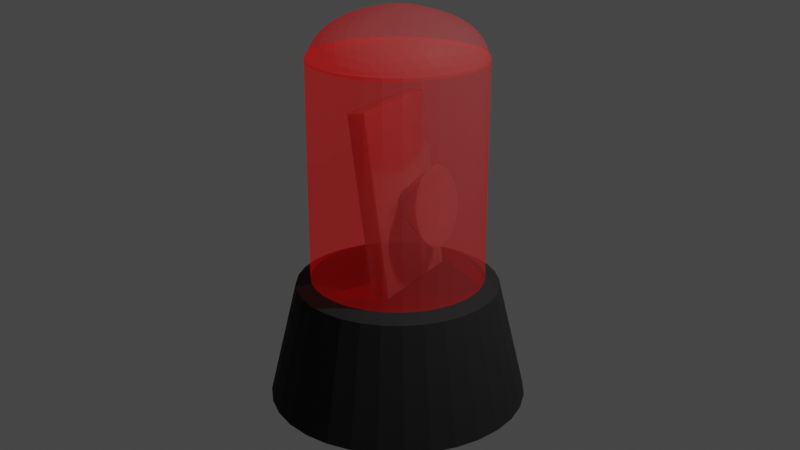 # Source: W_Light.blend  (saved by Blender 2.92.15; exported with 4.5.12 LTS)
import bpy
from mathutils import Matrix  # noqa: F401  (used for matrix-valued properties, if any)

bpy.ops.wm.read_factory_settings(use_empty=True)
scene = bpy.context.scene
scene.name = 'Scene'

# ---- collections
col_collection = bpy.data.collections.new('Collection'); scene.collection.children.link(col_collection)

# ---- materials (node trees are filled in below, after node groups)
mat_material_004 = bpy.data.materials.new('Material.004')
mat_material_001 = bpy.data.materials.new('Material.001')
mat_material_001.surface_render_method = 'BLENDED'
mat_material_001.blend_method = 'BLEND'
mat_material_003 = bpy.data.materials.new('Material.003')
mat_material_003.surface_render_method = 'BLENDED'
mat_material_003.blend_method = 'BLEND'
mat_material_006 = bpy.data.materials.new('Material.006')

# ---- material node trees
mat_material_004.use_nodes = True; mat_material_004.node_tree.nodes.clear()
_N = mat_material_004.node_tree.nodes; _L = mat_material_004.node_tree.links
n0 = _N.new('ShaderNodeBsdfPrincipled'); n0.name = 'Principled BSDF'; n0.location = (10, 300)
n0.distribution = 'GGX'
n0.subsurface_method = 'BURLEY'
n0.inputs[0].default_value = (0.009018, 0.009018, 0.009018, 1.0)
n0.inputs[2].default_value = 0.9044
n0.inputs[3].default_value = 1.45
n0.inputs[13].default_value = 0.7059
n0.inputs[14].default_value = (0.4608, 0.4608, 0.4608, 1.0)
n0.inputs[27].default_value = (0.0, 0.0, 0.0, 1.0)
n0.inputs[28].default_value = 1.0
n1 = _N.new('ShaderNodeOutputMaterial'); n1.name = 'Material Output'; n1.location = (300, 300)
_L.new(n0.outputs[0], n1.inputs[0])
n1.is_active_output = True
mat_material_001.use_nodes = True; mat_material_001.node_tree.nodes.clear()
_N = mat_material_001.node_tree.nodes; _L = mat_material_001.node_tree.links
n0 = _N.new('ShaderNodeBsdfPrincipled'); n0.name = 'Principled BSDF'; n0.location = (10, 300)
n0.distribution = 'GGX'
n0.subsurface_method = 'BURLEY'
n0.inputs[3].default_value = 1.45
n0.inputs[4].default_value = 0.05909
n0.inputs[27].default_value = (0.637, 0.001101, 0.0, 1.0)
n0.inputs[28].default_value = 3.4
n1 = _N.new('ShaderNodeOutputMaterial'); n1.name = 'Material Output'; n1.location = (550, 300)
n2 = _N.new('ShaderNodeMixShader'); n2.name = 'Mix Shader'; n2.location = (330, 248)
n3 = _N.new('ShaderNodeBsdfTransparent'); n3.name = 'Transparent BSDF'; n3.location = (361, 38)
n3.inputs[0].default_value = (1.0, 0.0, 0.0, 1.0)
_L.new(n0.outputs[0], n2.inputs[1])
_L.new(n2.outputs[0], n1.inputs[0])
_L.new(n3.outputs[0], n2.inputs[2])
n1.is_active_output = True
mat_material_003.use_nodes = True; mat_material_003.node_tree.nodes.clear()
_N = mat_material_003.node_tree.nodes; _L = mat_material_003.node_tree.links
n0 = _N.new('ShaderNodeBsdfPrincipled'); n0.name = 'Principled BSDF'; n0.location = (10, 300)
n0.distribution = 'GGX'
n0.subsurface_method = 'BURLEY'
n0.inputs[3].default_value = 1.45
n0.inputs[4].default_value = 0.059
n0.inputs[27].default_value = (0.6367, 0.0011, 0.0, 1.0)
n0.inputs[28].default_value = 3.4
n1 = _N.new('ShaderNodeOutputMaterial'); n1.name = 'Material Output'; n1.location = (550, 300)
n2 = _N.new('ShaderNodeMixShader'); n2.name = 'Mix Shader'; n2.location = (330, 250)
n3 = _N.new('ShaderNodeBsdfTransparent'); n3.name = 'Transparent BSDF'; n3.location = (437, -36)
n3.inputs[0].default_value = (1.0, 0.0, 0.0, 1.0)
_L.new(n0.outputs[0], n2.inputs[1])
_L.new(n2.outputs[0], n1.inputs[0])
_L.new(n3.outputs[0], n2.inputs[2])
n1.is_active_output = True
mat_material_006.use_nodes = True; mat_material_006.node_tree.nodes.clear()
_N = mat_material_006.node_tree.nodes; _L = mat_material_006.node_tree.links
n0 = _N.new('ShaderNodeBsdfPrincipled'); n0.name = 'Principled BSDF'; n0.location = (10, 300)
n0.distribution = 'GGX'
n0.subsurface_method = 'BURLEY'
n0.inputs[0].default_value = (0.2363, 0.1377, 0.1331, 1.0)
n0.inputs[2].default_value = 0.0
n0.inputs[3].default_value = 1.45
n0.inputs[4].default_value = 0.5588
n0.inputs[8].default_value = 1.0
n0.inputs[10].default_value = 0.1912
n0.inputs[13].default_value = 1.0
n0.inputs[14].default_value = (0.2363, 0.1377, 0.1331, 1.0)
n0.inputs[27].default_value = (0.0, 0.0, 0.0, 1.0)
n0.inputs[28].default_value = 1.0
n1 = _N.new('ShaderNodeOutputMaterial'); n1.name = 'Material Output'; n1.location = (300, 300)
_L.new(n0.outputs[0], n1.inputs[0])
n1.is_active_output = True

# ---- world
world_world = bpy.data.worlds.new('World'); scene.world = world_world
world_world.use_nodes = True; world_world.node_tree.nodes.clear()
_N = world_world.node_tree.nodes; _L = world_world.node_tree.links
n0 = _N.new('ShaderNodeOutputWorld'); n0.name = 'World Output'; n0.location = (300, 300)
n1 = _N.new('ShaderNodeBackground'); n1.name = 'Background'; n1.location = (10, 300)
n1.inputs[0].default_value = (0.05088, 0.05088, 0.05088, 1.0)
_L.new(n1.outputs[0], n0.inputs[0])
n0.is_active_output = True
world_world.color = (0.05088, 0.05088, 0.05088)
world_world.use_sun_shadow = False
world_world.sun_shadow_jitter_overblur = 0.0

# ---- cameras
cam_camera = bpy.data.cameras.new('Camera')
cam_camera.clip_end = 100.0
cam_camera.ortho_scale = 7.314

# ---- lights
light_light = bpy.data.lights.new('Light', 'POINT')
light_light.transmission_factor = 0.0
light_light.energy = 1000.0
light_light.shadow_soft_size = 0.1
light_light.shadow_maximum_resolution = 0.006
light_light.use_absolute_resolution = True

# ---- meshes
me_cylinder = bpy.data.meshes.new('Cylinder')
me_cylinder.from_pydata([(0.0, 1.0, -1.0), (3.587e-08, 0.76, 1.0), (0.1951, 0.9808, -1.0), (0.1483, 0.7454, 1.0), (0.3827, 0.9239, -1.0), (0.2908, 0.7022, 1.0), (0.5556, 0.8315, -1.0), (0.4222, 0.6319, 1.0), (0.7071, 0.7071, -1.0), (0.5374, 0.5374, 1.0), (0.8315, 0.5556, -1.0), (0.6319, 0.4222, 1.0), (0.9239, 0.3827, -1.0), (0.7022, 0.2908, 1.0), (0.9808, 0.1951, -1.0), (0.7454, 0.1483, 1.0), (1.0, 7.55e-08, -1.0), (0.76, 1.432e-07, 1.0), (0.9808, -0.1951, -1.0), (0.7454, -0.1483, 1.0), (0.9239, -0.3827, -1.0), (0.7022, -0.2908, 1.0), (0.8315, -0.5556, -1.0), (0.6319, -0.4222, 1.0), (0.7071, -0.7071, -1.0), (0.5374, -0.5374, 1.0), (0.5556, -0.8315, -1.0), (0.4222, -0.6319, 1.0), (0.3827, -0.9239, -1.0), (0.2908, -0.7022, 1.0), (0.1951, -0.9808, -1.0), (0.1483, -0.7454, 1.0), (-3.258e-07, -1.0, -1.0), (-2.118e-07, -0.76, 1.0), (-0.1951, -0.9808, -1.0), (-0.1483, -0.7454, 1.0), (-0.3827, -0.9239, -1.0), (-0.2908, -0.7022, 1.0), (-0.5556, -0.8315, -1.0), (-0.4222, -0.6319, 1.0), (-0.7071, -0.7071, -1.0), (-0.5374, -0.5374, 1.0), (-0.8315, -0.5556, -1.0), (-0.6319, -0.4222, 1.0), (-0.9239, -0.3827, -1.0), (-0.7022, -0.2908, 1.0), (-0.9808, -0.1951, -1.0), (-0.7454, -0.1483, 1.0), (-1.0, 9.656e-07, -1.0), (-0.76, 8.197e-07, 1.0), (-0.9808, 0.1951, -1.0), (-0.7454, 0.1483, 1.0), (-0.9239, 0.3827, -1.0), (-0.7022, 0.2908, 1.0), (-0.8315, 0.5556, -1.0), (-0.6319, 0.4222, 1.0), (-0.7071, 0.7071, -1.0), (-0.5374, 0.5374, 1.0), (-0.5556, 0.8315, -1.0), (-0.4222, 0.6319, 1.0), (-0.3827, 0.9239, -1.0), (-0.2908, 0.7022, 1.0), (-0.1951, 0.9808, -1.0), (-0.1483, 0.7454, 1.0)], [], [(0, 1, 3, 2), (2, 3, 5, 4), (4, 5, 7, 6), (6, 7, 9, 8), (8, 9, 11, 10), (10, 11, 13, 12), (12, 13, 15, 14), (14, 15, 17, 16), (16, 17, 19, 18), (18, 19, 21, 20), (20, 21, 23, 22), (22, 23, 25, 24), (24, 25, 27, 26), (26, 27, 29, 28), (28, 29, 31, 30), (30, 31, 33, 32), (32, 33, 35, 34), (34, 35, 37, 36), (36, 37, 39, 38), (38, 39, 41, 40), (40, 41, 43, 42), (42, 43, 45, 44), (44, 45, 47, 46), (46, 47, 49, 48), (48, 49, 51, 50), (50, 51, 53, 52), (52, 53, 55, 54), (54, 55, 57, 56), (56, 57, 59, 58), (58, 59, 61, 60), (3, 1, 63, 61, 59, 57, 55, 53, 51, 49, 47, 45, 43, 41, 39, 37, 35, 33, 31, 29, 27, 25, 23, 21, 19, 17, 15, 13, 11, 9, 7, 5), (60, 61, 63, 62), (62, 63, 1, 0), (0, 2, 4, 6, 8, 10, 12, 14, 16, 18, 20, 22, 24, 26, 28, 30, 32, 34, 36, 38, 40, 42, 44, 46, 48, 50, 52, 54, 56, 58, 60, 62)])
_uv = me_cylinder.uv_layers.new(name='UVMap')
_uv.uv.foreach_set('vector', [1.0, 0.5, 1.0, 1.0, 0.9688, 1.0, 0.9688, 0.5, 0.9688, 0.5, 0.9688, 1.0, 0.9375, 1.0, 0.9375, 0.5, 0.9375, 0.5, 0.9375, 1.0, 0.9062, 1.0, 0.9062, 0.5, 0.9062, 0.5, 0.9062, 1.0, 0.875, 1.0, 0.875, 0.5, 0.875, 0.5, 0.875, 1.0, 0.8438, 1.0, 0.8438, 0.5, 0.8438, 0.5, 0.8438, 1.0, 0.8125, 1.0, 0.8125, 0.5, 0.8125, 0.5, 0.8125, 1.0, 0.7812, 1.0, 0.7812, 0.5, 0.7812, 0.5, 0.7812, 1.0, 0.75, 1.0, 0.75, 0.5, 0.75, 0.5, 0.75, 1.0, 0.7188, 1.0, 0.7188, 0.5, 0.7188, 0.5, 0.7188, 1.0, 0.6875, 1.0, 0.6875, 0.5, 0.6875, 0.5, 0.6875, 1.0, 0.6562, 1.0, 0.6562, 0.5, 0.6562, 0.5, 0.6562, 1.0, 0.625, 1.0, 0.625, 0.5, 0.625, 0.5, 0.625, 1.0, 0.5938, 1.0, 0.5938, 0.5, 0.5938, 0.5, 0.5938, 1.0, 0.5625, 1.0, 0.5625, 0.5, 0.5625, 0.5, 0.5625, 1.0, 0.5312, 1.0, 0.5312, 0.5, 0.5312, 0.5, 0.5312, 1.0, 0.5, 1.0, 0.5, 0.5, 0.5, 0.5, 0.5, 1.0, 0.4688, 1.0, 0.4688, 0.5, 0.4688, 0.5, 0.4688, 1.0, 0.4375, 1.0, 0.4375, 0.5, 0.4375, 0.5, 0.4375, 1.0, 0.4062, 1.0, 0.4062, 0.5, 0.4062, 0.5, 0.4062, 1.0, 0.375, 1.0, 0.375, 0.5, 0.375, 0.5, 0.375, 1.0, 0.3438, 1.0, 0.3438, 0.5, 0.3438, 0.5, 0.3438, 1.0, 0.3125, 1.0, 0.3125, 0.5, 0.3125, 0.5, 0.3125, 1.0, 0.2812, 1.0, 0.2812, 0.5, 0.2812, 0.5, 0.2812, 1.0, 0.25, 1.0, 0.25, 0.5, 0.25, 0.5, 0.25, 1.0, 0.2188, 1.0, 0.2188, 0.5, 0.2188, 0.5, 0.2188, 1.0, 0.1875, 1.0, 0.1875, 0.5, 0.1875, 0.5, 0.1875, 1.0, 0.1562, 1.0, 0.1562, 0.5, 0.1562, 0.5, 0.1562, 1.0, 0.125, 1.0, 0.125, 0.5, 0.125, 0.5, 0.125, 1.0, 0.09375, 1.0, 0.09375, 0.5, 0.09375, 0.5, 0.09375, 1.0, 0.0625, 1.0, 0.0625, 0.5, 0.2968, 0.4854, 0.25, 0.49, 0.2032, 0.4854, 0.1582, 0.4717, 0.1167, 0.4496, 0.08029, 0.4197, 0.05045, 0.3833, 0.02827, 0.3418, 0.01461, 0.2968, 0.01, 0.25, 0.01461, 0.2032, 0.02827, 0.1582, 0.05045, 0.1167, 0.08029, 0.08029, 0.1167, 0.05045, 0.1582, 0.02827, 0.2032, 0.01461, 0.25, 0.01, 0.2968, 0.01461, 0.3418, 0.02827, 0.3833, 0.05045, 0.4197, 0.08029, 0.4496, 0.1167, 0.4717, 0.1582, 0.4854, 0.2032, 0.49, 0.25, 0.4854, 0.2968, 0.4717, 0.3418, 0.4496, 0.3833, 0.4197, 0.4197, 0.3833, 0.4496, 0.3418, 0.4717, 0.0625, 0.5, 0.0625, 1.0, 0.03125, 1.0, 0.03125, 0.5, 0.03125, 0.5, 0.03125, 1.0, 0.0, 1.0, 0.0, 0.5, 0.75, 0.49, 0.7968, 0.4854, 0.8418, 0.4717, 0.8833, 0.4496, 0.9197, 0.4197, 0.9496, 0.3833, 0.9717, 0.3418, 0.9854, 0.2968, 0.99, 0.25, 0.9854, 0.2032, 0.9717, 0.1582, 0.9496, 0.1167, 0.9197, 0.08029, 0.8833, 0.05045, 0.8418, 0.02827, 0.7968, 0.01461, 0.75, 0.01, 0.7032, 0.01461, 0.6582, 0.02827, 0.6167, 0.05045, 0.5803, 0.08029, 0.5504, 0.1167, 0.5283, 0.1582, 0.5146, 0.2032, 0.51, 0.25, 0.5146, 0.2968, 0.5283, 0.3418, 0.5504, 0.3833, 0.5803, 0.4197, 0.6167, 0.4496, 0.6582, 0.4717, 0.7032, 0.4854])
me_cylinder.materials.append(mat_material_004)
me_cylinder.use_remesh_fix_poles = True
me_cylinder.use_remesh_preserve_attributes = False
me_cylinder.use_mirror_vertex_groups = False
me_cylinder.update()
me_cylinder_001 = bpy.data.meshes.new('Cylinder.001')
me_cylinder_001.from_pydata([(0.0, 1.0, -1.0), (0.0, 1.0, 1.0), (0.1951, 0.9808, -1.0), (0.1951, 0.9808, 1.0), (0.3827, 0.9239, -1.0), (0.3827, 0.9239, 1.0), (0.5556, 0.8315, -1.0), (0.5556, 0.8315, 1.0), (0.7071, 0.7071, -1.0), (0.7071, 0.7071, 1.0), (0.8315, 0.5556, -1.0), (0.8315, 0.5556, 1.0), (0.9239, 0.3827, -1.0), (0.9239, 0.3827, 1.0), (0.9808, 0.1951, -1.0), (0.9808, 0.1951, 1.0), (1.0, 7.55e-08, -1.0), (1.0, 7.55e-08, 1.0), (0.9808, -0.1951, -1.0), (0.9808, -0.1951, 1.0), (0.9239, -0.3827, -1.0), (0.9239, -0.3827, 1.0), (0.8315, -0.5556, -1.0), (0.8315, -0.5556, 1.0), (0.7071, -0.7071, -1.0), (0.7071, -0.7071, 1.0), (0.5556, -0.8315, -1.0), (0.5556, -0.8315, 1.0), (0.3827, -0.9239, -1.0), (0.3827, -0.9239, 1.0), (0.1951, -0.9808, -1.0), (0.1951, -0.9808, 1.0), (-3.258e-07, -1.0, -1.0), (-3.258e-07, -1.0, 1.0), (-0.1951, -0.9808, -1.0), (-0.1951, -0.9808, 1.0), (-0.3827, -0.9239, -1.0), (-0.3827, -0.9239, 1.0), (-0.5556, -0.8315, -1.0), (-0.5556, -0.8315, 1.0), (-0.7071, -0.7071, -1.0), (-0.7071, -0.7071, 1.0), (-0.8315, -0.5556, -1.0), (-0.8315, -0.5556, 1.0), (-0.9239, -0.3827, -1.0), (-0.9239, -0.3827, 1.0), (-0.9808, -0.1951, -1.0), (-0.9808, -0.1951, 1.0), (-1.0, 9.656e-07, -1.0), (-1.0, 9.656e-07, 1.0), (-0.9808, 0.1951, -1.0), (-0.9808, 0.1951, 1.0), (-0.9239, 0.3827, -1.0), (-0.9239, 0.3827, 1.0), (-0.8315, 0.5556, -1.0), (-0.8315, 0.5556, 1.0), (-0.7071, 0.7071, -1.0), (-0.7071, 0.7071, 1.0), (-0.5556, 0.8315, -1.0), (-0.5556, 0.8315, 1.0), (-0.3827, 0.9239, -1.0), (-0.3827, 0.9239, 1.0), (-0.1951, 0.9808, -1.0), (-0.1951, 0.9808, 1.0)], [], [(0, 1, 3, 2), (2, 3, 5, 4), (4, 5, 7, 6), (6, 7, 9, 8), (8, 9, 11, 10), (10, 11, 13, 12), (12, 13, 15, 14), (14, 15, 17, 16), (16, 17, 19, 18), (18, 19, 21, 20), (20, 21, 23, 22), (22, 23, 25, 24), (24, 25, 27, 26), (26, 27, 29, 28), (28, 29, 31, 30), (30, 31, 33, 32), (32, 33, 35, 34), (34, 35, 37, 36), (36, 37, 39, 38), (38, 39, 41, 40), (40, 41, 43, 42), (42, 43, 45, 44), (44, 45, 47, 46), (46, 47, 49, 48), (48, 49, 51, 50), (50, 51, 53, 52), (52, 53, 55, 54), (54, 55, 57, 56), (56, 57, 59, 58), (58, 59, 61, 60), (3, 1, 63, 61, 59, 57, 55, 53, 51, 49, 47, 45, 43, 41, 39, 37, 35, 33, 31, 29, 27, 25, 23, 21, 19, 17, 15, 13, 11, 9, 7, 5), (60, 61, 63, 62), (62, 63, 1, 0), (0, 2, 4, 6, 8, 10, 12, 14, 16, 18, 20, 22, 24, 26, 28, 30, 32, 34, 36, 38, 40, 42, 44, 46, 48, 50, 52, 54, 56, 58, 60, 62)])
_uv = me_cylinder_001.uv_layers.new(name='UVMap')
_uv.uv.foreach_set('vector', [1.0, 0.5, 1.0, 1.0, 0.9688, 1.0, 0.9688, 0.5, 0.9688, 0.5, 0.9688, 1.0, 0.9375, 1.0, 0.9375, 0.5, 0.9375, 0.5, 0.9375, 1.0, 0.9062, 1.0, 0.9062, 0.5, 0.9062, 0.5, 0.9062, 1.0, 0.875, 1.0, 0.875, 0.5, 0.875, 0.5, 0.875, 1.0, 0.8438, 1.0, 0.8438, 0.5, 0.8438, 0.5, 0.8438, 1.0, 0.8125, 1.0, 0.8125, 0.5, 0.8125, 0.5, 0.8125, 1.0, 0.7812, 1.0, 0.7812, 0.5, 0.7812, 0.5, 0.7812, 1.0, 0.75, 1.0, 0.75, 0.5, 0.75, 0.5, 0.75, 1.0, 0.7188, 1.0, 0.7188, 0.5, 0.7188, 0.5, 0.7188, 1.0, 0.6875, 1.0, 0.6875, 0.5, 0.6875, 0.5, 0.6875, 1.0, 0.6562, 1.0, 0.6562, 0.5, 0.6562, 0.5, 0.6562, 1.0, 0.625, 1.0, 0.625, 0.5, 0.625, 0.5, 0.625, 1.0, 0.5938, 1.0, 0.5938, 0.5, 0.5938, 0.5, 0.5938, 1.0, 0.5625, 1.0, 0.5625, 0.5, 0.5625, 0.5, 0.5625, 1.0, 0.5312, 1.0, 0.5312, 0.5, 0.5312, 0.5, 0.5312, 1.0, 0.5, 1.0, 0.5, 0.5, 0.5, 0.5, 0.5, 1.0, 0.4688, 1.0, 0.4688, 0.5, 0.4688, 0.5, 0.4688, 1.0, 0.4375, 1.0, 0.4375, 0.5, 0.4375, 0.5, 0.4375, 1.0, 0.4062, 1.0, 0.4062, 0.5, 0.4062, 0.5, 0.4062, 1.0, 0.375, 1.0, 0.375, 0.5, 0.375, 0.5, 0.375, 1.0, 0.3438, 1.0, 0.3438, 0.5, 0.3438, 0.5, 0.3438, 1.0, 0.3125, 1.0, 0.3125, 0.5, 0.3125, 0.5, 0.3125, 1.0, 0.2812, 1.0, 0.2812, 0.5, 0.2812, 0.5, 0.2812, 1.0, 0.25, 1.0, 0.25, 0.5, 0.25, 0.5, 0.25, 1.0, 0.2188, 1.0, 0.2188, 0.5, 0.2188, 0.5, 0.2188, 1.0, 0.1875, 1.0, 0.1875, 0.5, 0.1875, 0.5, 0.1875, 1.0, 0.1562, 1.0, 0.1562, 0.5, 0.1562, 0.5, 0.1562, 1.0, 0.125, 1.0, 0.125, 0.5, 0.125, 0.5, 0.125, 1.0, 0.09375, 1.0, 0.09375, 0.5, 0.09375, 0.5, 0.09375, 1.0, 0.0625, 1.0, 0.0625, 0.5, 0.2968, 0.4854, 0.25, 0.49, 0.2032, 0.4854, 0.1582, 0.4717, 0.1167, 0.4496, 0.08029, 0.4197, 0.05045, 0.3833, 0.02827, 0.3418, 0.01461, 0.2968, 0.01, 0.25, 0.01461, 0.2032, 0.02827, 0.1582, 0.05045, 0.1167, 0.08029, 0.08029, 0.1167, 0.05045, 0.1582, 0.02827, 0.2032, 0.01461, 0.25, 0.01, 0.2968, 0.01461, 0.3418, 0.02827, 0.3833, 0.05045, 0.4197, 0.08029, 0.4496, 0.1167, 0.4717, 0.1582, 0.4854, 0.2032, 0.49, 0.25, 0.4854, 0.2968, 0.4717, 0.3418, 0.4496, 0.3833, 0.4197, 0.4197, 0.3833, 0.4496, 0.3418, 0.4717, 0.0625, 0.5, 0.0625, 1.0, 0.03125, 1.0, 0.03125, 0.5, 0.03125, 0.5, 0.03125, 1.0, 0.0, 1.0, 0.0, 0.5, 0.75, 0.49, 0.7968, 0.4854, 0.8418, 0.4717, 0.8833, 0.4496, 0.9197, 0.4197, 0.9496, 0.3833, 0.9717, 0.3418, 0.9854, 0.2968, 0.99, 0.25, 0.9854, 0.2032, 0.9717, 0.1582, 0.9496, 0.1167, 0.9197, 0.08029, 0.8833, 0.05045, 0.8418, 0.02827, 0.7968, 0.01461, 0.75, 0.01, 0.7032, 0.01461, 0.6582, 0.02827, 0.6167, 0.05045, 0.5803, 0.08029, 0.5504, 0.1167, 0.5283, 0.1582, 0.5146, 0.2032, 0.51, 0.25, 0.5146, 0.2968, 0.5283, 0.3418, 0.5504, 0.3833, 0.5803, 0.4197, 0.6167, 0.4496, 0.6582, 0.4717, 0.7032, 0.4854])
me_cylinder_001.materials.append(mat_material_001)
me_cylinder_001.use_remesh_fix_poles = True
me_cylinder_001.use_remesh_preserve_attributes = False
me_cylinder_001.use_mirror_vertex_groups = False
me_cylinder_001.update()
me_icosphere = bpy.data.meshes.new('Icosphere')
me_icosphere.from_pydata([(0.2823, -0.8506, 0.3044), (-0.7177, -0.5257, 0.3044), (-0.7177, 0.5257, 0.3044), (0.2823, 0.8506, 0.3044), (0.8993, 1.566e-08, 0.3307), (0.01381, 4.454e-08, 0.6685), (0.9351, -0.07009, 0.2649), (0.9594, -0.1476, 0.1834), (0.9665, -0.229, 0.08621), (0.9665, 0.229, 0.08621), (0.9594, 0.1476, 0.1834), (0.9351, 0.07009, 0.2649), (0.2259, -0.9073, 0.2434), (0.1587, -0.9554, 0.1671), (0.08256, -0.9883, 0.07509), (0.5182, -0.8467, 0.07509), (0.4395, -0.8642, 0.1671), (0.3592, -0.864, 0.2434), (-0.7898, -0.4906, 0.2434), (-0.8572, -0.4429, 0.1671), (-0.9128, -0.3817, 0.07509), (-0.6436, -0.7523, 0.07509), (-0.6837, -0.6817, 0.1671), (-0.7074, -0.604, 0.2434), (-0.7074, 0.604, 0.2434), (-0.6837, 0.6817, 0.1671), (-0.6436, 0.7523, 0.07509), (-0.9128, 0.3817, 0.07509), (-0.8572, 0.4429, 0.1671), (-0.7898, 0.4906, 0.2434), (0.3592, 0.864, 0.2434), (0.4395, 0.8642, 0.1671), (0.5182, 0.8467, 0.07509), (0.08256, 0.9883, 0.07509), (0.1587, 0.9554, 0.1671), (0.2259, 0.9073, 0.2434), (0.877, -0.1134, 0.3465), (0.837, -0.2389, 0.3591), (0.7762, -0.3706, 0.3673), (0.6947, -0.5, 0.3701), (0.597, -0.6177, 0.361), (0.4906, -0.7166, 0.3443), (0.3835, -0.7939, 0.3249), (0.1678, -0.864, 0.3249), (0.03622, -0.8642, 0.3443), (-0.108, -0.8467, 0.361), (-0.2564, -0.809, 0.3701), (-0.3984, -0.7523, 0.361), (-0.5254, -0.6817, 0.3443), (-0.6321, -0.604, 0.3249), (-0.7654, -0.4205, 0.3249), (-0.8061, -0.2952, 0.3443), (-0.8341, -0.1527, 0.361), (-0.8442, 3.843e-08, 0.3701), (-0.8341, 0.1527, 0.361), (-0.8061, 0.2952, 0.3443), (-0.7654, 0.4205, 0.3249), (-0.6321, 0.604, 0.3249), (-0.5254, 0.6817, 0.3443), (-0.3984, 0.7523, 0.361), (-0.2564, 0.809, 0.3701), (-0.108, 0.8467, 0.361), (0.03622, 0.8642, 0.3443), (0.1678, 0.864, 0.3249), (0.3835, 0.7939, 0.3249), (0.4906, 0.7166, 0.3443), (0.597, 0.6177, 0.361), (0.6947, 0.5, 0.3701), (0.7762, 0.3706, 0.3673), (0.837, 0.2389, 0.3591), (0.877, 0.1134, 0.3465), (0.05066, -0.1134, 0.6614), (0.09142, -0.2389, 0.6365), (0.1339, -0.3706, 0.5982), (0.1749, -0.5, 0.5527), (0.2116, -0.6177, 0.499), (0.242, -0.7166, 0.4378), (0.2654, -0.7939, 0.3718), (0.841, 2.027e-08, 0.3998), (0.7614, 2.567e-08, 0.4665), (0.6592, 3.144e-08, 0.5264), (0.5372, 3.685e-08, 0.5764), (0.4024, 4.104e-08, 0.6155), (0.2647, 4.355e-08, 0.6438), (0.1331, 4.454e-08, 0.6614), (-0.08266, -0.07009, 0.6614), (-0.1894, -0.1476, 0.6365), (-0.3018, -0.229, 0.5982), (-0.4129, -0.309, 0.5527), (-0.5145, -0.3817, 0.499), (-0.6004, -0.4429, 0.4378), (-0.6678, -0.4906, 0.3718), (-0.08266, 0.07009, 0.6614), (-0.1894, 0.1476, 0.6365), (-0.3018, 0.229, 0.5982), (-0.4129, 0.309, 0.5527), (-0.5145, 0.3817, 0.499), (-0.6004, 0.4429, 0.4378), (-0.6678, 0.4906, 0.3718), (0.05066, 0.1134, 0.6614), (0.09142, 0.2389, 0.6365), (0.1339, 0.3706, 0.5982), (0.1749, 0.5, 0.5527), (0.2116, 0.6177, 0.499), (0.242, 0.7166, 0.4378), (0.2654, 0.7939, 0.3718), (0.18, 0.1207, 0.6472), (0.3206, 0.1265, 0.6203), (0.2287, 0.253, 0.6198), (0.4638, 0.1297, 0.5854), (0.3746, 0.2629, 0.5882), (0.2756, 0.3892, 0.5761), (0.5986, 0.1297, 0.5398), (0.5181, 0.2664, 0.5463), (0.4214, 0.3996, 0.545), (0.3165, 0.5189, 0.5238), (0.7152, 0.1265, 0.4828), (0.6478, 0.2629, 0.493), (0.5599, 0.3996, 0.4964), (0.4572, 0.5257, 0.4848), (0.3483, 0.6326, 0.4628), (0.8081, 0.1208, 0.4169), (0.7551, 0.253, 0.4293), (0.6802, 0.3892, 0.4358), (0.586, 0.5189, 0.4342), (0.4798, 0.6326, 0.4167), (0.3703, 0.7245, 0.3953), (-0.04967, 0.1954, 0.6472), (-0.01193, 0.3312, 0.6198), (-0.1607, 0.2829, 0.6198), (0.02888, 0.4694, 0.5761), (-0.1254, 0.4253, 0.5882), (-0.2761, 0.3703, 0.5761), (0.0697, 0.5991, 0.5238), (-0.08532, 0.5642, 0.545), (-0.2419, 0.5134, 0.545), (-0.3878, 0.4504, 0.5238), (0.1077, 0.7108, 0.4628), (-0.04284, 0.6882, 0.4848), (-0.2002, 0.6466, 0.4964), (-0.3519, 0.5878, 0.4848), (-0.4873, 0.5175, 0.4628), (0.1406, 0.7991, 0.3953), (-0.001473, 0.789, 0.4167), (-0.1543, 0.7595, 0.4342), (-0.3068, 0.7099, 0.4342), (-0.4477, 0.644, 0.4167), (-0.5691, 0.5685, 0.3953), (-0.1916, 4.454e-08, 0.6472), (-0.3094, 0.07819, 0.6198), (-0.3094, -0.07819, 0.6198), (-0.4286, 0.1604, 0.5761), (-0.4344, 2.548e-08, 0.5882), (-0.4286, -0.1604, 0.5761), (-0.5403, 0.2405, 0.5238), (-0.5551, 0.08232, 0.545), (-0.5551, -0.08232, 0.545), (-0.5403, -0.2405, 0.5238), (-0.636, 0.3128, 0.4628), (-0.6609, 0.1625, 0.4848), (-0.67, 1.522e-08, 0.4964), (-0.6609, -0.1625, 0.4848), (-0.636, -0.3128, 0.4628), (-0.7111, 0.3731, 0.3953), (-0.7451, 0.2346, 0.4167), (-0.7643, 0.08018, 0.4341), (-0.7643, -0.08018, 0.4341), (-0.7451, -0.2346, 0.4167), (-0.7111, -0.3731, 0.3953), (-0.04967, -0.1954, 0.6472), (-0.1607, -0.2829, 0.6198), (-0.01193, -0.3312, 0.6198), (-0.2761, -0.3703, 0.5761), (-0.1254, -0.4253, 0.5882), (0.02888, -0.4694, 0.5761), (-0.3878, -0.4504, 0.5238), (-0.2419, -0.5134, 0.545), (-0.08532, -0.5642, 0.545), (0.0697, -0.5991, 0.5238), (-0.4873, -0.5175, 0.4628), (-0.3519, -0.5878, 0.4848), (-0.2002, -0.6466, 0.4964), (-0.04284, -0.6882, 0.4848), (0.1077, -0.7108, 0.4628), (-0.5691, -0.5685, 0.3953), (-0.4477, -0.644, 0.4167), (-0.3068, -0.7099, 0.4342), (-0.1543, -0.7595, 0.4342), (-0.001473, -0.789, 0.4167), (0.1406, -0.7991, 0.3953), (0.18, -0.1207, 0.6472), (0.2287, -0.253, 0.6198), (0.3206, -0.1265, 0.6203), (0.2756, -0.3892, 0.5761), (0.3746, -0.2629, 0.5882), (0.4638, -0.1297, 0.5854), (0.3165, -0.5189, 0.5238), (0.4214, -0.3996, 0.545), (0.5181, -0.2664, 0.5463), (0.5986, -0.1297, 0.5398), (0.3483, -0.6326, 0.4628), (0.4572, -0.5257, 0.4848), (0.5599, -0.3996, 0.4964), (0.6478, -0.2629, 0.493), (0.7152, -0.1265, 0.4828), (0.3703, -0.7245, 0.3953), (0.4798, -0.6326, 0.4167), (0.586, -0.5189, 0.4342), (0.6802, -0.3892, 0.4358), (0.7551, -0.253, 0.4293), (0.8081, -0.1208, 0.4169), (0.908, 0.1954, 0.2777), (0.9246, 0.2829, 0.1918), (0.8597, 0.3312, 0.2872), (0.9208, 0.3703, 0.08955), (0.8651, 0.4253, 0.1974), (0.7873, 0.4694, 0.2924), (0.8487, 0.5134, 0.09137), (0.78, 0.5643, 0.1994), (0.6931, 0.5991, 0.2905), (0.752, 0.6466, 0.08959), (0.6743, 0.6882, 0.1921), (0.5843, 0.7108, 0.2774), (0.6383, 0.7595, 0.08277), (0.5574, 0.789, 0.1804), (0.4701, 0.7991, 0.2611), (0.09844, 0.9199, 0.2611), (0.01927, 0.9638, 0.1804), (-0.04575, 0.9155, 0.2774), (-0.06597, 0.9883, 0.08277), (-0.1347, 0.9511, 0.1921), (-0.1997, 0.8892, 0.2905), (-0.2245, 0.9639, 0.08959), (-0.2933, 0.913, 0.1994), (-0.3522, 0.8396, 0.2905), (-0.3811, 0.913, 0.08959), (-0.4437, 0.8506, 0.1921), (-0.4919, 0.7705, 0.2774), (-0.5235, 0.8396, 0.08277), (-0.5757, 0.7705, 0.1804), (-0.6113, 0.6893, 0.2611), (-0.841, 0.3731, 0.2611), (-0.9082, 0.3128, 0.1804), (-0.8813, 0.2346, 0.2774), (-0.9588, 0.2405, 0.08277), (-0.9437, 0.1625, 0.1921), (-0.904, 0.08018, 0.2905), (-0.9846, 0.08232, 0.08959), (-0.9566, -6.95e-08, 0.1994), (-0.904, -0.08018, 0.2905), (-0.9846, -0.08232, 0.08959), (-0.9437, -0.1625, 0.1921), (-0.8813, -0.2346, 0.2774), (-0.9588, -0.2405, 0.08277), (-0.9082, -0.3128, 0.1804), (-0.841, -0.3731, 0.2611), (-0.6113, -0.6893, 0.2611), (-0.5757, -0.7705, 0.1804), (-0.4919, -0.7705, 0.2774), (-0.5235, -0.8396, 0.08277), (-0.4437, -0.8506, 0.1921), (-0.3522, -0.8396, 0.2905), (-0.3811, -0.913, 0.08959), (-0.2933, -0.913, 0.1994), (-0.1997, -0.8892, 0.2905), (-0.2245, -0.9639, 0.08959), (-0.1347, -0.9511, 0.1921), (-0.04575, -0.9155, 0.2774), (-0.06597, -0.9883, 0.08277), (0.01927, -0.9638, 0.1804), (0.09844, -0.9199, 0.2611), (0.4701, -0.7991, 0.2611), (0.5574, -0.789, 0.1804), (0.5843, -0.7108, 0.2774), (0.6383, -0.7595, 0.08277), (0.6743, -0.6882, 0.1921), (0.6931, -0.5991, 0.2905), (0.752, -0.6466, 0.08959), (0.78, -0.5643, 0.1994), (0.7873, -0.4694, 0.2924), (0.8487, -0.5134, 0.09137), (0.8651, -0.4253, 0.1974), (0.8597, -0.3312, 0.2872), (0.9208, -0.3703, 0.08955), (0.9246, -0.2829, 0.1918), (0.908, -0.1954, 0.2777), (0.3025, 0.9199, 0.1683), (0.382, 0.9155, 0.07623), (0.2333, 0.9638, 0.07622), (-0.7789, 0.5685, 0.1683), (-0.751, 0.644, 0.07622), (-0.8429, 0.5175, 0.07622), (-0.7789, -0.5685, 0.1683), (-0.8429, -0.5175, 0.07622), (-0.751, -0.644, 0.07622), (0.3025, -0.9199, 0.1683), (0.2333, -0.9638, 0.07622), (0.382, -0.9155, 0.07623), (0.9699, -6.406e-09, 0.1895), (0.9898, -0.07819, 0.09154), (0.9898, 0.07819, 0.09154)], [], [(0, 42, 77), (1, 49, 91), (2, 56, 98), (3, 63, 105), (4, 70, 78), (84, 99, 5), (83, 106, 84), (82, 107, 83), (81, 109, 82), (80, 112, 81), (79, 116, 80), (78, 121, 79), (84, 106, 99), (106, 100, 99), (83, 107, 106), (107, 108, 106), (106, 108, 100), (108, 101, 100), (82, 109, 107), (109, 110, 107), (107, 110, 108), (110, 111, 108), (108, 111, 101), (111, 102, 101), (81, 112, 109), (112, 113, 109), (109, 113, 110), (113, 114, 110), (110, 114, 111), (114, 115, 111), (111, 115, 102), (115, 103, 102), (80, 116, 112), (116, 117, 112), (112, 117, 113), (117, 118, 113), (113, 118, 114), (118, 119, 114), (114, 119, 115), (119, 120, 115), (115, 120, 103), (120, 104, 103), (79, 121, 116), (121, 122, 116), (116, 122, 117), (122, 123, 117), (117, 123, 118), (123, 124, 118), (118, 124, 119), (124, 125, 119), (119, 125, 120), (125, 126, 120), (120, 126, 104), (126, 105, 104), (78, 70, 121), (70, 69, 121), (121, 69, 122), (69, 68, 122), (122, 68, 123), (68, 67, 123), (123, 67, 124), (67, 66, 124), (124, 66, 125), (66, 65, 125), (125, 65, 126), (65, 64, 126), (126, 64, 105), (64, 3, 105), (99, 92, 5), (100, 127, 99), (101, 128, 100), (102, 130, 101), (103, 133, 102), (104, 137, 103), (105, 142, 104), (99, 127, 92), (127, 93, 92), (100, 128, 127), (128, 129, 127), (127, 129, 93), (129, 94, 93), (101, 130, 128), (130, 131, 128), (128, 131, 129), (131, 132, 129), (129, 132, 94), (132, 95, 94), (102, 133, 130), (133, 134, 130), (130, 134, 131), (134, 135, 131), (131, 135, 132), (135, 136, 132), (132, 136, 95), (136, 96, 95), (103, 137, 133), (137, 138, 133), (133, 138, 134), (138, 139, 134), (134, 139, 135), (139, 140, 135), (135, 140, 136), (140, 141, 136), (136, 141, 96), (141, 97, 96), (104, 142, 137), (142, 143, 137), (137, 143, 138), (143, 144, 138), (138, 144, 139), (144, 145, 139), (139, 145, 140), (145, 146, 140), (140, 146, 141), (146, 147, 141), (141, 147, 97), (147, 98, 97), (105, 63, 142), (63, 62, 142), (142, 62, 143), (62, 61, 143), (143, 61, 144), (61, 60, 144), (144, 60, 145), (60, 59, 145), (145, 59, 146), (59, 58, 146), (146, 58, 147), (58, 57, 147), (147, 57, 98), (57, 2, 98), (92, 85, 5), (93, 148, 92), (94, 149, 93), (95, 151, 94), (96, 154, 95), (97, 158, 96), (98, 163, 97), (92, 148, 85), (148, 86, 85), (93, 149, 148), (149, 150, 148), (148, 150, 86), (150, 87, 86), (94, 151, 149), (151, 152, 149), (149, 152, 150), (152, 153, 150), (150, 153, 87), (153, 88, 87), (95, 154, 151), (154, 155, 151), (151, 155, 152), (155, 156, 152), (152, 156, 153), (156, 157, 153), (153, 157, 88), (157, 89, 88), (96, 158, 154), (158, 159, 154), (154, 159, 155), (159, 160, 155), (155, 160, 156), (160, 161, 156), (156, 161, 157), (161, 162, 157), (157, 162, 89), (162, 90, 89), (97, 163, 158), (163, 164, 158), (158, 164, 159), (164, 165, 159), (159, 165, 160), (165, 166, 160), (160, 166, 161), (166, 167, 161), (161, 167, 162), (167, 168, 162), (162, 168, 90), (168, 91, 90), (98, 56, 163), (56, 55, 163), (163, 55, 164), (55, 54, 164), (164, 54, 165), (54, 53, 165), (165, 53, 166), (53, 52, 166), (166, 52, 167), (52, 51, 167), (167, 51, 168), (51, 50, 168), (168, 50, 91), (50, 1, 91), (85, 71, 5), (86, 169, 85), (87, 170, 86), (88, 172, 87), (89, 175, 88), (90, 179, 89), (91, 184, 90), (85, 169, 71), (169, 72, 71), (86, 170, 169), (170, 171, 169), (169, 171, 72), (171, 73, 72), (87, 172, 170), (172, 173, 170), (170, 173, 171), (173, 174, 171), (171, 174, 73), (174, 74, 73), (88, 175, 172), (175, 176, 172), (172, 176, 173), (176, 177, 173), (173, 177, 174), (177, 178, 174), (174, 178, 74), (178, 75, 74), (89, 179, 175), (179, 180, 175), (175, 180, 176), (180, 181, 176), (176, 181, 177), (181, 182, 177), (177, 182, 178), (182, 183, 178), (178, 183, 75), (183, 76, 75), (90, 184, 179), (184, 185, 179), (179, 185, 180), (185, 186, 180), (180, 186, 181), (186, 187, 181), (181, 187, 182), (187, 188, 182), (182, 188, 183), (188, 189, 183), (183, 189, 76), (189, 77, 76), (91, 49, 184), (49, 48, 184), (184, 48, 185), (48, 47, 185), (185, 47, 186), (47, 46, 186), (186, 46, 187), (46, 45, 187), (187, 45, 188), (45, 44, 188), (188, 44, 189), (44, 43, 189), (189, 43, 77), (43, 0, 77), (71, 84, 5), (72, 190, 71), (73, 191, 72), (74, 193, 73), (75, 196, 74), (76, 200, 75), (77, 205, 76), (71, 190, 84), (190, 83, 84), (72, 191, 190), (191, 192, 190), (190, 192, 83), (192, 82, 83), (73, 193, 191), (193, 194, 191), (191, 194, 192), (194, 195, 192), (192, 195, 82), (195, 81, 82), (74, 196, 193), (196, 197, 193), (193, 197, 194), (197, 198, 194), (194, 198, 195), (198, 199, 195), (195, 199, 81), (199, 80, 81), (75, 200, 196), (200, 201, 196), (196, 201, 197), (201, 202, 197), (197, 202, 198), (202, 203, 198), (198, 203, 199), (203, 204, 199), (199, 204, 80), (204, 79, 80), (76, 205, 200), (205, 206, 200), (200, 206, 201), (206, 207, 201), (201, 207, 202), (207, 208, 202), (202, 208, 203), (208, 209, 203), (203, 209, 204), (209, 210, 204), (204, 210, 79), (210, 78, 79), (77, 42, 205), (42, 41, 205), (205, 41, 206), (41, 40, 206), (206, 40, 207), (40, 39, 207), (207, 39, 208), (39, 38, 208), (208, 38, 209), (38, 37, 209), (209, 37, 210), (37, 36, 210), (210, 36, 78), (36, 4, 78), (11, 70, 4), (10, 211, 11), (9, 212, 10), (11, 211, 70), (211, 69, 70), (10, 212, 211), (212, 213, 211), (211, 213, 69), (213, 68, 69), (9, 214, 212), (214, 215, 212), (212, 215, 213), (215, 216, 213), (213, 216, 68), (216, 67, 68), (214, 217, 215), (217, 218, 215), (215, 218, 216), (218, 219, 216), (216, 219, 67), (219, 66, 67), (217, 220, 218), (220, 221, 218), (218, 221, 219), (221, 222, 219), (219, 222, 66), (222, 65, 66), (220, 223, 221), (223, 224, 221), (221, 224, 222), (224, 225, 222), (222, 225, 65), (225, 64, 65), (223, 32, 224), (32, 31, 224), (224, 31, 225), (31, 30, 225), (225, 30, 64), (30, 3, 64), (35, 63, 3), (34, 226, 35), (33, 227, 34), (35, 226, 63), (226, 62, 63), (34, 227, 226), (227, 228, 226), (226, 228, 62), (228, 61, 62), (33, 229, 227), (229, 230, 227), (227, 230, 228), (230, 231, 228), (228, 231, 61), (231, 60, 61), (229, 232, 230), (232, 233, 230), (230, 233, 231), (233, 234, 231), (231, 234, 60), (234, 59, 60), (232, 235, 233), (235, 236, 233), (233, 236, 234), (236, 237, 234), (234, 237, 59), (237, 58, 59), (235, 238, 236), (238, 239, 236), (236, 239, 237), (239, 240, 237), (237, 240, 58), (240, 57, 58), (238, 26, 239), (26, 25, 239), (239, 25, 240), (25, 24, 240), (240, 24, 57), (24, 2, 57), (29, 56, 2), (28, 241, 29), (27, 242, 28), (29, 241, 56), (241, 55, 56), (28, 242, 241), (242, 243, 241), (241, 243, 55), (243, 54, 55), (27, 244, 242), (244, 245, 242), (242, 245, 243), (245, 246, 243), (243, 246, 54), (246, 53, 54), (244, 247, 245), (247, 248, 245), (245, 248, 246), (248, 249, 246), (246, 249, 53), (249, 52, 53), (247, 250, 248), (250, 251, 248), (248, 251, 249), (251, 252, 249), (249, 252, 52), (252, 51, 52), (250, 253, 251), (253, 254, 251), (251, 254, 252), (254, 255, 252), (252, 255, 51), (255, 50, 51), (253, 20, 254), (20, 19, 254), (254, 19, 255), (19, 18, 255), (255, 18, 50), (18, 1, 50), (23, 49, 1), (22, 256, 23), (21, 257, 22), (23, 256, 49), (256, 48, 49), (22, 257, 256), (257, 258, 256), (256, 258, 48), (258, 47, 48), (21, 259, 257), (259, 260, 257), (257, 260, 258), (260, 261, 258), (258, 261, 47), (261, 46, 47), (259, 262, 260), (262, 263, 260), (260, 263, 261), (263, 264, 261), (261, 264, 46), (264, 45, 46), (262, 265, 263), (265, 266, 263), (263, 266, 264), (266, 267, 264), (264, 267, 45), (267, 44, 45), (265, 268, 266), (268, 269, 266), (266, 269, 267), (269, 270, 267), (267, 270, 44), (270, 43, 44), (268, 14, 269), (14, 13, 269), (269, 13, 270), (13, 12, 270), (270, 12, 43), (12, 0, 43), (17, 42, 0), (16, 271, 17), (15, 272, 16), (17, 271, 42), (271, 41, 42), (16, 272, 271), (272, 273, 271), (271, 273, 41), (273, 40, 41), (15, 274, 272), (274, 275, 272), (272, 275, 273), (275, 276, 273), (273, 276, 40), (276, 39, 40), (274, 277, 275), (277, 278, 275), (275, 278, 276), (278, 279, 276), (276, 279, 39), (279, 38, 39), (277, 280, 278), (280, 281, 278), (278, 281, 279), (281, 282, 279), (279, 282, 38), (282, 37, 38), (280, 283, 281), (283, 284, 281), (281, 284, 282), (284, 285, 282), (282, 285, 37), (285, 36, 37), (283, 8, 284), (8, 7, 284), (284, 7, 285), (7, 6, 285), (285, 6, 36), (6, 4, 36), (30, 35, 3), (31, 286, 30), (32, 287, 31), (30, 286, 35), (286, 34, 35), (31, 287, 286), (287, 288, 286), (286, 288, 34), (288, 33, 34), (24, 29, 2), (25, 289, 24), (26, 290, 25), (24, 289, 29), (289, 28, 29), (25, 290, 289), (290, 291, 289), (289, 291, 28), (291, 27, 28), (18, 23, 1), (19, 292, 18), (20, 293, 19), (18, 292, 23), (292, 22, 23), (19, 293, 292), (293, 294, 292), (292, 294, 22), (294, 21, 22), (12, 17, 0), (13, 295, 12), (14, 296, 13), (12, 295, 17), (295, 16, 17), (13, 296, 295), (296, 297, 295), (295, 297, 16), (297, 15, 16), (6, 11, 4), (7, 298, 6), (8, 299, 7), (6, 298, 11), (298, 10, 11), (7, 299, 298), (299, 300, 298), (298, 300, 10), (300, 9, 10)])
_uv = me_icosphere.uv_layers.new(name='UVMap')
_uv.uv.foreach_set('vector', [0.8182, 0.3149, 0.7955, 0.3149, 0.8068, 0.3346, 1.0, 0.3149, 0.9773, 0.3149, 0.9886, 0.3346, 0.2727, 0.3149, 0.25, 0.3149, 0.2614, 0.3346, 0.4545, 0.3149, 0.4318, 0.3149, 0.4432, 0.3346, 0.6364, 0.3149, 0.6136, 0.3149, 0.625, 0.3346, 0.5568, 0.4527, 0.5341, 0.4527, 0.5455, 0.4724, 0.5682, 0.433, 0.5455, 0.433, 0.5568, 0.4527, 0.5795, 0.4133, 0.5568, 0.4133, 0.5682, 0.433, 0.5909, 0.3937, 0.5682, 0.3937, 0.5795, 0.4133, 0.6023, 0.374, 0.5795, 0.374, 0.5909, 0.3937, 0.6136, 0.3543, 0.5909, 0.3543, 0.6023, 0.374, 0.625, 0.3346, 0.6023, 0.3346, 0.6136, 0.3543, 0.5568, 0.4527, 0.5455, 0.433, 0.5341, 0.4527, 0.5455, 0.433, 0.5227, 0.433, 0.5341, 0.4527, 0.5682, 0.433, 0.5568, 0.4133, 0.5455, 0.433, 0.5568, 0.4133, 0.5341, 0.4133, 0.5455, 0.433, 0.5455, 0.433, 0.5341, 0.4133, 0.5227, 0.433, 0.5341, 0.4133, 0.5114, 0.4133, 0.5227, 0.433, 0.5795, 0.4133, 0.5682, 0.3937, 0.5568, 0.4133, 0.5682, 0.3937, 0.5455, 0.3937, 0.5568, 0.4133, 0.5568, 0.4133, 0.5455, 0.3937, 0.5341, 0.4133, 0.5455, 0.3937, 0.5227, 0.3937, 0.5341, 0.4133, 0.5341, 0.4133, 0.5227, 0.3937, 0.5114, 0.4133, 0.5227, 0.3937, 0.5, 0.3937, 0.5114, 0.4133, 0.5909, 0.3937, 0.5795, 0.374, 0.5682, 0.3937, 0.5795, 0.374, 0.5568, 0.374, 0.5682, 0.3937, 0.5682, 0.3937, 0.5568, 0.374, 0.5455, 0.3937, 0.5568, 0.374, 0.5341, 0.374, 0.5455, 0.3937, 0.5455, 0.3937, 0.5341, 0.374, 0.5227, 0.3937, 0.5341, 0.374, 0.5114, 0.374, 0.5227, 0.3937, 0.5227, 0.3937, 0.5114, 0.374, 0.5, 0.3937, 0.5114, 0.374, 0.4886, 0.374, 0.5, 0.3937, 0.6023, 0.374, 0.5909, 0.3543, 0.5795, 0.374, 0.5909, 0.3543, 0.5682, 0.3543, 0.5795, 0.374, 0.5795, 0.374, 0.5682, 0.3543, 0.5568, 0.374, 0.5682, 0.3543, 0.5455, 0.3543, 0.5568, 0.374, 0.5568, 0.374, 0.5455, 0.3543, 0.5341, 0.374, 0.5455, 0.3543, 0.5227, 0.3543, 0.5341, 0.374, 0.5341, 0.374, 0.5227, 0.3543, 0.5114, 0.374, 0.5227, 0.3543, 0.5, 0.3543, 0.5114, 0.374, 0.5114, 0.374, 0.5, 0.3543, 0.4886, 0.374, 0.5, 0.3543, 0.4773, 0.3543, 0.4886, 0.374, 0.6136, 0.3543, 0.6023, 0.3346, 0.5909, 0.3543, 0.6023, 0.3346, 0.5795, 0.3346, 0.5909, 0.3543, 0.5909, 0.3543, 0.5795, 0.3346, 0.5682, 0.3543, 0.5795, 0.3346, 0.5568, 0.3346, 0.5682, 0.3543, 0.5682, 0.3543, 0.5568, 0.3346, 0.5455, 0.3543, 0.5568, 0.3346, 0.5341, 0.3346, 0.5455, 0.3543, 0.5455, 0.3543, 0.5341, 0.3346, 0.5227, 0.3543, 0.5341, 0.3346, 0.5114, 0.3346, 0.5227, 0.3543, 0.5227, 0.3543, 0.5114, 0.3346, 0.5, 0.3543, 0.5114, 0.3346, 0.4886, 0.3346, 0.5, 0.3543, 0.5, 0.3543, 0.4886, 0.3346, 0.4773, 0.3543, 0.4886, 0.3346, 0.4659, 0.3346, 0.4773, 0.3543, 0.625, 0.3346, 0.6136, 0.3149, 0.6023, 0.3346, 0.6136, 0.3149, 0.5909, 0.3149, 0.6023, 0.3346, 0.6023, 0.3346, 0.5909, 0.3149, 0.5795, 0.3346, 0.5909, 0.3149, 0.5682, 0.3149, 0.5795, 0.3346, 0.5795, 0.3346, 0.5682, 0.3149, 0.5568, 0.3346, 0.5682, 0.3149, 0.5455, 0.3149, 0.5568, 0.3346, 0.5568, 0.3346, 0.5455, 0.3149, 0.5341, 0.3346, 0.5455, 0.3149, 0.5227, 0.3149, 0.5341, 0.3346, 0.5341, 0.3346, 0.5227, 0.3149, 0.5114, 0.3346, 0.5227, 0.3149, 0.5, 0.3149, 0.5114, 0.3346, 0.5114, 0.3346, 0.5, 0.3149, 0.4886, 0.3346, 0.5, 0.3149, 0.4773, 0.3149, 0.4886, 0.3346, 0.4886, 0.3346, 0.4773, 0.3149, 0.4659, 0.3346, 0.4773, 0.3149, 0.4545, 0.3149, 0.4659, 0.3346, 0.375, 0.4527, 0.3523, 0.4527, 0.3636, 0.4724, 0.3864, 0.433, 0.3636, 0.433, 0.375, 0.4527, 0.3977, 0.4133, 0.375, 0.4133, 0.3864, 0.433, 0.4091, 0.3937, 0.3864, 0.3937, 0.3977, 0.4133, 0.4205, 0.374, 0.3977, 0.374, 0.4091, 0.3937, 0.4318, 0.3543, 0.4091, 0.3543, 0.4205, 0.374, 0.4432, 0.3346, 0.4205, 0.3346, 0.4318, 0.3543, 0.375, 0.4527, 0.3636, 0.433, 0.3523, 0.4527, 0.3636, 0.433, 0.3409, 0.433, 0.3523, 0.4527, 0.3864, 0.433, 0.375, 0.4133, 0.3636, 0.433, 0.375, 0.4133, 0.3523, 0.4133, 0.3636, 0.433, 0.3636, 0.433, 0.3523, 0.4133, 0.3409, 0.433, 0.3523, 0.4133, 0.3295, 0.4133, 0.3409, 0.433, 0.3977, 0.4133, 0.3864, 0.3937, 0.375, 0.4133, 0.3864, 0.3937, 0.3636, 0.3937, 0.375, 0.4133, 0.375, 0.4133, 0.3636, 0.3937, 0.3523, 0.4133, 0.3636, 0.3937, 0.3409, 0.3937, 0.3523, 0.4133, 0.3523, 0.4133, 0.3409, 0.3937, 0.3295, 0.4133, 0.3409, 0.3937, 0.3182, 0.3937, 0.3295, 0.4133, 0.4091, 0.3937, 0.3977, 0.374, 0.3864, 0.3937, 0.3977, 0.374, 0.375, 0.374, 0.3864, 0.3937, 0.3864, 0.3937, 0.375, 0.374, 0.3636, 0.3937, 0.375, 0.374, 0.3523, 0.374, 0.3636, 0.3937, 0.3636, 0.3937, 0.3523, 0.374, 0.3409, 0.3937, 0.3523, 0.374, 0.3295, 0.374, 0.3409, 0.3937, 0.3409, 0.3937, 0.3295, 0.374, 0.3182, 0.3937, 0.3295, 0.374, 0.3068, 0.374, 0.3182, 0.3937, 0.4205, 0.374, 0.4091, 0.3543, 0.3977, 0.374, 0.4091, 0.3543, 0.3864, 0.3543, 0.3977, 0.374, 0.3977, 0.374, 0.3864, 0.3543, 0.375, 0.374, 0.3864, 0.3543, 0.3636, 0.3543, 0.375, 0.374, 0.375, 0.374, 0.3636, 0.3543, 0.3523, 0.374, 0.3636, 0.3543, 0.3409, 0.3543, 0.3523, 0.374, 0.3523, 0.374, 0.3409, 0.3543, 0.3295, 0.374, 0.3409, 0.3543, 0.3182, 0.3543, 0.3295, 0.374, 0.3295, 0.374, 0.3182, 0.3543, 0.3068, 0.374, 0.3182, 0.3543, 0.2955, 0.3543, 0.3068, 0.374, 0.4318, 0.3543, 0.4205, 0.3346, 0.4091, 0.3543, 0.4205, 0.3346, 0.3977, 0.3346, 0.4091, 0.3543, 0.4091, 0.3543, 0.3977, 0.3346, 0.3864, 0.3543, 0.3977, 0.3346, 0.375, 0.3346, 0.3864, 0.3543, 0.3864, 0.3543, 0.375, 0.3346, 0.3636, 0.3543, 0.375, 0.3346, 0.3523, 0.3346, 0.3636, 0.3543, 0.3636, 0.3543, 0.3523, 0.3346, 0.3409, 0.3543, 0.3523, 0.3346, 0.3295, 0.3346, 0.3409, 0.3543, 0.3409, 0.3543, 0.3295, 0.3346, 0.3182, 0.3543, 0.3295, 0.3346, 0.3068, 0.3346, 0.3182, 0.3543, 0.3182, 0.3543, 0.3068, 0.3346, 0.2955, 0.3543, 0.3068, 0.3346, 0.2841, 0.3346, 0.2955, 0.3543, 0.4432, 0.3346, 0.4318, 0.3149, 0.4205, 0.3346, 0.4318, 0.3149, 0.4091, 0.3149, 0.4205, 0.3346, 0.4205, 0.3346, 0.4091, 0.3149, 0.3977, 0.3346, 0.4091, 0.3149, 0.3864, 0.3149, 0.3977, 0.3346, 0.3977, 0.3346, 0.3864, 0.3149, 0.375, 0.3346, 0.3864, 0.3149, 0.3636, 0.3149, 0.375, 0.3346, 0.375, 0.3346, 0.3636, 0.3149, 0.3523, 0.3346, 0.3636, 0.3149, 0.3409, 0.3149, 0.3523, 0.3346, 0.3523, 0.3346, 0.3409, 0.3149, 0.3295, 0.3346, 0.3409, 0.3149, 0.3182, 0.3149, 0.3295, 0.3346, 0.3295, 0.3346, 0.3182, 0.3149, 0.3068, 0.3346, 0.3182, 0.3149, 0.2955, 0.3149, 0.3068, 0.3346, 0.3068, 0.3346, 0.2955, 0.3149, 0.2841, 0.3346, 0.2955, 0.3149, 0.2727, 0.3149, 0.2841, 0.3346, 0.1932, 0.4527, 0.1705, 0.4527, 0.1818, 0.4724, 0.2045, 0.433, 0.1818, 0.433, 0.1932, 0.4527, 0.2159, 0.4133, 0.1932, 0.4133, 0.2045, 0.433, 0.2273, 0.3937, 0.2045, 0.3937, 0.2159, 0.4133, 0.2386, 0.374, 0.2159, 0.374, 0.2273, 0.3937, 0.25, 0.3543, 0.2273, 0.3543, 0.2386, 0.374, 0.2614, 0.3346, 0.2386, 0.3346, 0.25, 0.3543, 0.1932, 0.4527, 0.1818, 0.433, 0.1705, 0.4527, 0.1818, 0.433, 0.1591, 0.433, 0.1705, 0.4527, 0.2045, 0.433, 0.1932, 0.4133, 0.1818, 0.433, 0.1932, 0.4133, 0.1705, 0.4133, 0.1818, 0.433, 0.1818, 0.433, 0.1705, 0.4133, 0.1591, 0.433, 0.1705, 0.4133, 0.1477, 0.4133, 0.1591, 0.433, 0.2159, 0.4133, 0.2045, 0.3937, 0.1932, 0.4133, 0.2045, 0.3937, 0.1818, 0.3937, 0.1932, 0.4133, 0.1932, 0.4133, 0.1818, 0.3937, 0.1705, 0.4133, 0.1818, 0.3937, 0.1591, 0.3937, 0.1705, 0.4133, 0.1705, 0.4133, 0.1591, 0.3937, 0.1477, 0.4133, 0.1591, 0.3937, 0.1364, 0.3937, 0.1477, 0.4133, 0.2273, 0.3937, 0.2159, 0.374, 0.2045, 0.3937, 0.2159, 0.374, 0.1932, 0.374, 0.2045, 0.3937, 0.2045, 0.3937, 0.1932, 0.374, 0.1818, 0.3937, 0.1932, 0.374, 0.1705, 0.374, 0.1818, 0.3937, 0.1818, 0.3937, 0.1705, 0.374, 0.1591, 0.3937, 0.1705, 0.374, 0.1477, 0.374, 0.1591, 0.3937, 0.1591, 0.3937, 0.1477, 0.374, 0.1364, 0.3937, 0.1477, 0.374, 0.125, 0.374, 0.1364, 0.3937, 0.2386, 0.374, 0.2273, 0.3543, 0.2159, 0.374, 0.2273, 0.3543, 0.2045, 0.3543, 0.2159, 0.374, 0.2159, 0.374, 0.2045, 0.3543, 0.1932, 0.374, 0.2045, 0.3543, 0.1818, 0.3543, 0.1932, 0.374, 0.1932, 0.374, 0.1818, 0.3543, 0.1705, 0.374, 0.1818, 0.3543, 0.1591, 0.3543, 0.1705, 0.374, 0.1705, 0.374, 0.1591, 0.3543, 0.1477, 0.374, 0.1591, 0.3543, 0.1364, 0.3543, 0.1477, 0.374, 0.1477, 0.374, 0.1364, 0.3543, 0.125, 0.374, 0.1364, 0.3543, 0.1136, 0.3543, 0.125, 0.374, 0.25, 0.3543, 0.2386, 0.3346, 0.2273, 0.3543, 0.2386, 0.3346, 0.2159, 0.3346, 0.2273, 0.3543, 0.2273, 0.3543, 0.2159, 0.3346, 0.2045, 0.3543, 0.2159, 0.3346, 0.1932, 0.3346, 0.2045, 0.3543, 0.2045, 0.3543, 0.1932, 0.3346, 0.1818, 0.3543, 0.1932, 0.3346, 0.1705, 0.3346, 0.1818, 0.3543, 0.1818, 0.3543, 0.1705, 0.3346, 0.1591, 0.3543, 0.1705, 0.3346, 0.1477, 0.3346, 0.1591, 0.3543, 0.1591, 0.3543, 0.1477, 0.3346, 0.1364, 0.3543, 0.1477, 0.3346, 0.125, 0.3346, 0.1364, 0.3543, 0.1364, 0.3543, 0.125, 0.3346, 0.1136, 0.3543, 0.125, 0.3346, 0.1023, 0.3346, 0.1136, 0.3543, 0.2614, 0.3346, 0.25, 0.3149, 0.2386, 0.3346, 0.25, 0.3149, 0.2273, 0.3149, 0.2386, 0.3346, 0.2386, 0.3346, 0.2273, 0.3149, 0.2159, 0.3346, 0.2273, 0.3149, 0.2045, 0.3149, 0.2159, 0.3346, 0.2159, 0.3346, 0.2045, 0.3149, 0.1932, 0.3346, 0.2045, 0.3149, 0.1818, 0.3149, 0.1932, 0.3346, 0.1932, 0.3346, 0.1818, 0.3149, 0.1705, 0.3346, 0.1818, 0.3149, 0.1591, 0.3149, 0.1705, 0.3346, 0.1705, 0.3346, 0.1591, 0.3149, 0.1477, 0.3346, 0.1591, 0.3149, 0.1364, 0.3149, 0.1477, 0.3346, 0.1477, 0.3346, 0.1364, 0.3149, 0.125, 0.3346, 0.1364, 0.3149, 0.1136, 0.3149, 0.125, 0.3346, 0.125, 0.3346, 0.1136, 0.3149, 0.1023, 0.3346, 0.1136, 0.3149, 0.09091, 0.3149, 0.1023, 0.3346, 0.9205, 0.4527, 0.8977, 0.4527, 0.9091, 0.4724, 0.9318, 0.433, 0.9091, 0.433, 0.9205, 0.4527, 0.9432, 0.4133, 0.9205, 0.4133, 0.9318, 0.433, 0.9545, 0.3937, 0.9318, 0.3937, 0.9432, 0.4133, 0.9659, 0.374, 0.9432, 0.374, 0.9545, 0.3937, 0.9773, 0.3543, 0.9545, 0.3543, 0.9659, 0.374, 0.9886, 0.3346, 0.9659, 0.3346, 0.9773, 0.3543, 0.9205, 0.4527, 0.9091, 0.433, 0.8977, 0.4527, 0.9091, 0.433, 0.8864, 0.433, 0.8977, 0.4527, 0.9318, 0.433, 0.9205, 0.4133, 0.9091, 0.433, 0.9205, 0.4133, 0.8977, 0.4133, 0.9091, 0.433, 0.9091, 0.433, 0.8977, 0.4133, 0.8864, 0.433, 0.8977, 0.4133, 0.875, 0.4133, 0.8864, 0.433, 0.9432, 0.4133, 0.9318, 0.3937, 0.9205, 0.4133, 0.9318, 0.3937, 0.9091, 0.3937, 0.9205, 0.4133, 0.9205, 0.4133, 0.9091, 0.3937, 0.8977, 0.4133, 0.9091, 0.3937, 0.8864, 0.3937, 0.8977, 0.4133, 0.8977, 0.4133, 0.8864, 0.3937, 0.875, 0.4133, 0.8864, 0.3937, 0.8636, 0.3937, 0.875, 0.4133, 0.9545, 0.3937, 0.9432, 0.374, 0.9318, 0.3937, 0.9432, 0.374, 0.9205, 0.374, 0.9318, 0.3937, 0.9318, 0.3937, 0.9205, 0.374, 0.9091, 0.3937, 0.9205, 0.374, 0.8977, 0.374, 0.9091, 0.3937, 0.9091, 0.3937, 0.8977, 0.374, 0.8864, 0.3937, 0.8977, 0.374, 0.875, 0.374, 0.8864, 0.3937, 0.8864, 0.3937, 0.875, 0.374, 0.8636, 0.3937, 0.875, 0.374, 0.8523, 0.374, 0.8636, 0.3937, 0.9659, 0.374, 0.9545, 0.3543, 0.9432, 0.374, 0.9545, 0.3543, 0.9318, 0.3543, 0.9432, 0.374, 0.9432, 0.374, 0.9318, 0.3543, 0.9205, 0.374, 0.9318, 0.3543, 0.9091, 0.3543, 0.9205, 0.374, 0.9205, 0.374, 0.9091, 0.3543, 0.8977, 0.374, 0.9091, 0.3543, 0.8864, 0.3543, 0.8977, 0.374, 0.8977, 0.374, 0.8864, 0.3543, 0.875, 0.374, 0.8864, 0.3543, 0.8636, 0.3543, 0.875, 0.374, 0.875, 0.374, 0.8636, 0.3543, 0.8523, 0.374, 0.8636, 0.3543, 0.8409, 0.3543, 0.8523, 0.374, 0.9773, 0.3543, 0.9659, 0.3346, 0.9545, 0.3543, 0.9659, 0.3346, 0.9432, 0.3346, 0.9545, 0.3543, 0.9545, 0.3543, 0.9432, 0.3346, 0.9318, 0.3543, 0.9432, 0.3346, 0.9205, 0.3346, 0.9318, 0.3543, 0.9318, 0.3543, 0.9205, 0.3346, 0.9091, 0.3543, 0.9205, 0.3346, 0.8977, 0.3346, 0.9091, 0.3543, 0.9091, 0.3543, 0.8977, 0.3346, 0.8864, 0.3543, 0.8977, 0.3346, 0.875, 0.3346, 0.8864, 0.3543, 0.8864, 0.3543, 0.875, 0.3346, 0.8636, 0.3543, 0.875, 0.3346, 0.8523, 0.3346, 0.8636, 0.3543, 0.8636, 0.3543, 0.8523, 0.3346, 0.8409, 0.3543, 0.8523, 0.3346, 0.8295, 0.3346, 0.8409, 0.3543, 0.9886, 0.3346, 0.9773, 0.3149, 0.9659, 0.3346, 0.9773, 0.3149, 0.9545, 0.3149, 0.9659, 0.3346, 0.9659, 0.3346, 0.9545, 0.3149, 0.9432, 0.3346, 0.9545, 0.3149, 0.9318, 0.3149, 0.9432, 0.3346, 0.9432, 0.3346, 0.9318, 0.3149, 0.9205, 0.3346, 0.9318, 0.3149, 0.9091, 0.3149, 0.9205, 0.3346, 0.9205, 0.3346, 0.9091, 0.3149, 0.8977, 0.3346, 0.9091, 0.3149, 0.8864, 0.3149, 0.8977, 0.3346, 0.8977, 0.3346, 0.8864, 0.3149, 0.875, 0.3346, 0.8864, 0.3149, 0.8636, 0.3149, 0.875, 0.3346, 0.875, 0.3346, 0.8636, 0.3149, 0.8523, 0.3346, 0.8636, 0.3149, 0.8409, 0.3149, 0.8523, 0.3346, 0.8523, 0.3346, 0.8409, 0.3149, 0.8295, 0.3346, 0.8409, 0.3149, 0.8182, 0.3149, 0.8295, 0.3346, 0.7386, 0.4527, 0.7159, 0.4527, 0.7273, 0.4724, 0.75, 0.433, 0.7273, 0.433, 0.7386, 0.4527, 0.7614, 0.4133, 0.7386, 0.4133, 0.75, 0.433, 0.7727, 0.3937, 0.75, 0.3937, 0.7614, 0.4133, 0.7841, 0.374, 0.7614, 0.374, 0.7727, 0.3937, 0.7955, 0.3543, 0.7727, 0.3543, 0.7841, 0.374, 0.8068, 0.3346, 0.7841, 0.3346, 0.7955, 0.3543, 0.7386, 0.4527, 0.7273, 0.433, 0.7159, 0.4527, 0.7273, 0.433, 0.7045, 0.433, 0.7159, 0.4527, 0.75, 0.433, 0.7386, 0.4133, 0.7273, 0.433, 0.7386, 0.4133, 0.7159, 0.4133, 0.7273, 0.433, 0.7273, 0.433, 0.7159, 0.4133, 0.7045, 0.433, 0.7159, 0.4133, 0.6932, 0.4133, 0.7045, 0.433, 0.7614, 0.4133, 0.75, 0.3937, 0.7386, 0.4133, 0.75, 0.3937, 0.7273, 0.3937, 0.7386, 0.4133, 0.7386, 0.4133, 0.7273, 0.3937, 0.7159, 0.4133, 0.7273, 0.3937, 0.7045, 0.3937, 0.7159, 0.4133, 0.7159, 0.4133, 0.7045, 0.3937, 0.6932, 0.4133, 0.7045, 0.3937, 0.6818, 0.3937, 0.6932, 0.4133, 0.7727, 0.3937, 0.7614, 0.374, 0.75, 0.3937, 0.7614, 0.374, 0.7386, 0.374, 0.75, 0.3937, 0.75, 0.3937, 0.7386, 0.374, 0.7273, 0.3937, 0.7386, 0.374, 0.7159, 0.374, 0.7273, 0.3937, 0.7273, 0.3937, 0.7159, 0.374, 0.7045, 0.3937, 0.7159, 0.374, 0.6932, 0.374, 0.7045, 0.3937, 0.7045, 0.3937, 0.6932, 0.374, 0.6818, 0.3937, 0.6932, 0.374, 0.6705, 0.374, 0.6818, 0.3937, 0.7841, 0.374, 0.7727, 0.3543, 0.7614, 0.374, 0.7727, 0.3543, 0.75, 0.3543, 0.7614, 0.374, 0.7614, 0.374, 0.75, 0.3543, 0.7386, 0.374, 0.75, 0.3543, 0.7273, 0.3543, 0.7386, 0.374, 0.7386, 0.374, 0.7273, 0.3543, 0.7159, 0.374, 0.7273, 0.3543, 0.7045, 0.3543, 0.7159, 0.374, 0.7159, 0.374, 0.7045, 0.3543, 0.6932, 0.374, 0.7045, 0.3543, 0.6818, 0.3543, 0.6932, 0.374, 0.6932, 0.374, 0.6818, 0.3543, 0.6705, 0.374, 0.6818, 0.3543, 0.6591, 0.3543, 0.6705, 0.374, 0.7955, 0.3543, 0.7841, 0.3346, 0.7727, 0.3543, 0.7841, 0.3346, 0.7614, 0.3346, 0.7727, 0.3543, 0.7727, 0.3543, 0.7614, 0.3346, 0.75, 0.3543, 0.7614, 0.3346, 0.7386, 0.3346, 0.75, 0.3543, 0.75, 0.3543, 0.7386, 0.3346, 0.7273, 0.3543, 0.7386, 0.3346, 0.7159, 0.3346, 0.7273, 0.3543, 0.7273, 0.3543, 0.7159, 0.3346, 0.7045, 0.3543, 0.7159, 0.3346, 0.6932, 0.3346, 0.7045, 0.3543, 0.7045, 0.3543, 0.6932, 0.3346, 0.6818, 0.3543, 0.6932, 0.3346, 0.6705, 0.3346, 0.6818, 0.3543, 0.6818, 0.3543, 0.6705, 0.3346, 0.6591, 0.3543, 0.6705, 0.3346, 0.6477, 0.3346, 0.6591, 0.3543, 0.8068, 0.3346, 0.7955, 0.3149, 0.7841, 0.3346, 0.7955, 0.3149, 0.7727, 0.3149, 0.7841, 0.3346, 0.7841, 0.3346, 0.7727, 0.3149, 0.7614, 0.3346, 0.7727, 0.3149, 0.75, 0.3149, 0.7614, 0.3346, 0.7614, 0.3346, 0.75, 0.3149, 0.7386, 0.3346, 0.75, 0.3149, 0.7273, 0.3149, 0.7386, 0.3346, 0.7386, 0.3346, 0.7273, 0.3149, 0.7159, 0.3346, 0.7273, 0.3149, 0.7045, 0.3149, 0.7159, 0.3346, 0.7159, 0.3346, 0.7045, 0.3149, 0.6932, 0.3346, 0.7045, 0.3149, 0.6818, 0.3149, 0.6932, 0.3346, 0.6932, 0.3346, 0.6818, 0.3149, 0.6705, 0.3346, 0.6818, 0.3149, 0.6591, 0.3149, 0.6705, 0.3346, 0.6705, 0.3346, 0.6591, 0.3149, 0.6477, 0.3346, 0.6591, 0.3149, 0.6364, 0.3149, 0.6477, 0.3346, 0.625, 0.2952, 0.6136, 0.3149, 0.6364, 0.3149, 0.6136, 0.2756, 0.6023, 0.2952, 0.625, 0.2952, 0.6023, 0.2559, 0.5909, 0.2756, 0.6136, 0.2756, 0.625, 0.2952, 0.6023, 0.2952, 0.6136, 0.3149, 0.6023, 0.2952, 0.5909, 0.3149, 0.6136, 0.3149, 0.6136, 0.2756, 0.5909, 0.2756, 0.6023, 0.2952, 0.5909, 0.2756, 0.5795, 0.2952, 0.6023, 0.2952, 0.6023, 0.2952, 0.5795, 0.2952, 0.5909, 0.3149, 0.5795, 0.2952, 0.5682, 0.3149, 0.5909, 0.3149, 0.6023, 0.2559, 0.5795, 0.2559, 0.5909, 0.2756, 0.5795, 0.2559, 0.5682, 0.2756, 0.5909, 0.2756, 0.5909, 0.2756, 0.5682, 0.2756, 0.5795, 0.2952, 0.5682, 0.2756, 0.5568, 0.2952, 0.5795, 0.2952, 0.5795, 0.2952, 0.5568, 0.2952, 0.5682, 0.3149, 0.5568, 0.2952, 0.5455, 0.3149, 0.5682, 0.3149, 0.5795, 0.2559, 0.5568, 0.2559, 0.5682, 0.2756, 0.5568, 0.2559, 0.5455, 0.2756, 0.5682, 0.2756, 0.5682, 0.2756, 0.5455, 0.2756, 0.5568, 0.2952, 0.5455, 0.2756, 0.5341, 0.2952, 0.5568, 0.2952, 0.5568, 0.2952, 0.5341, 0.2952, 0.5455, 0.3149, 0.5341, 0.2952, 0.5227, 0.3149, 0.5455, 0.3149, 0.5568, 0.2559, 0.5341, 0.2559, 0.5455, 0.2756, 0.5341, 0.2559, 0.5227, 0.2756, 0.5455, 0.2756, 0.5455, 0.2756, 0.5227, 0.2756, 0.5341, 0.2952, 0.5227, 0.2756, 0.5114, 0.2952, 0.5341, 0.2952, 0.5341, 0.2952, 0.5114, 0.2952, 0.5227, 0.3149, 0.5114, 0.2952, 0.5, 0.3149, 0.5227, 0.3149, 0.5341, 0.2559, 0.5114, 0.2559, 0.5227, 0.2756, 0.5114, 0.2559, 0.5, 0.2756, 0.5227, 0.2756, 0.5227, 0.2756, 0.5, 0.2756, 0.5114, 0.2952, 0.5, 0.2756, 0.4886, 0.2952, 0.5114, 0.2952, 0.5114, 0.2952, 0.4886, 0.2952, 0.5, 0.3149, 0.4886, 0.2952, 0.4773, 0.3149, 0.5, 0.3149, 0.5114, 0.2559, 0.4886, 0.2559, 0.5, 0.2756, 0.4886, 0.2559, 0.4773, 0.2756, 0.5, 0.2756, 0.5, 0.2756, 0.4773, 0.2756, 0.4886, 0.2952, 0.4773, 0.2756, 0.4659, 0.2952, 0.4886, 0.2952, 0.4886, 0.2952, 0.4659, 0.2952, 0.4773, 0.3149, 0.4659, 0.2952, 0.4545, 0.3149, 0.4773, 0.3149, 0.4432, 0.2952, 0.4318, 0.3149, 0.4545, 0.3149, 0.4318, 0.2756, 0.4205, 0.2952, 0.4432, 0.2952, 0.4205, 0.2559, 0.4091, 0.2756, 0.4318, 0.2756, 0.4432, 0.2952, 0.4205, 0.2952, 0.4318, 0.3149, 0.4205, 0.2952, 0.4091, 0.3149, 0.4318, 0.3149, 0.4318, 0.2756, 0.4091, 0.2756, 0.4205, 0.2952, 0.4091, 0.2756, 0.3977, 0.2952, 0.4205, 0.2952, 0.4205, 0.2952, 0.3977, 0.2952, 0.4091, 0.3149, 0.3977, 0.2952, 0.3864, 0.3149, 0.4091, 0.3149, 0.4205, 0.2559, 0.3977, 0.2559, 0.4091, 0.2756, 0.3977, 0.2559, 0.3864, 0.2756, 0.4091, 0.2756, 0.4091, 0.2756, 0.3864, 0.2756, 0.3977, 0.2952, 0.3864, 0.2756, 0.375, 0.2952, 0.3977, 0.2952, 0.3977, 0.2952, 0.375, 0.2952, 0.3864, 0.3149, 0.375, 0.2952, 0.3636, 0.3149, 0.3864, 0.3149, 0.3977, 0.2559, 0.375, 0.2559, 0.3864, 0.2756, 0.375, 0.2559, 0.3636, 0.2756, 0.3864, 0.2756, 0.3864, 0.2756, 0.3636, 0.2756, 0.375, 0.2952, 0.3636, 0.2756, 0.3523, 0.2952, 0.375, 0.2952, 0.375, 0.2952, 0.3523, 0.2952, 0.3636, 0.3149, 0.3523, 0.2952, 0.3409, 0.3149, 0.3636, 0.3149, 0.375, 0.2559, 0.3523, 0.2559, 0.3636, 0.2756, 0.3523, 0.2559, 0.3409, 0.2756, 0.3636, 0.2756, 0.3636, 0.2756, 0.3409, 0.2756, 0.3523, 0.2952, 0.3409, 0.2756, 0.3295, 0.2952, 0.3523, 0.2952, 0.3523, 0.2952, 0.3295, 0.2952, 0.3409, 0.3149, 0.3295, 0.2952, 0.3182, 0.3149, 0.3409, 0.3149, 0.3523, 0.2559, 0.3295, 0.2559, 0.3409, 0.2756, 0.3295, 0.2559, 0.3182, 0.2756, 0.3409, 0.2756, 0.3409, 0.2756, 0.3182, 0.2756, 0.3295, 0.2952, 0.3182, 0.2756, 0.3068, 0.2952, 0.3295, 0.2952, 0.3295, 0.2952, 0.3068, 0.2952, 0.3182, 0.3149, 0.3068, 0.2952, 0.2955, 0.3149, 0.3182, 0.3149, 0.3295, 0.2559, 0.3068, 0.2559, 0.3182, 0.2756, 0.3068, 0.2559, 0.2955, 0.2756, 0.3182, 0.2756, 0.3182, 0.2756, 0.2955, 0.2756, 0.3068, 0.2952, 0.2955, 0.2756, 0.2841, 0.2952, 0.3068, 0.2952, 0.3068, 0.2952, 0.2841, 0.2952, 0.2955, 0.3149, 0.2841, 0.2952, 0.2727, 0.3149, 0.2955, 0.3149, 0.2614, 0.2952, 0.25, 0.3149, 0.2727, 0.3149, 0.25, 0.2756, 0.2386, 0.2952, 0.2614, 0.2952, 0.2386, 0.2559, 0.2273, 0.2756, 0.25, 0.2756, 0.2614, 0.2952, 0.2386, 0.2952, 0.25, 0.3149, 0.2386, 0.2952, 0.2273, 0.3149, 0.25, 0.3149, 0.25, 0.2756, 0.2273, 0.2756, 0.2386, 0.2952, 0.2273, 0.2756, 0.2159, 0.2952, 0.2386, 0.2952, 0.2386, 0.2952, 0.2159, 0.2952, 0.2273, 0.3149, 0.2159, 0.2952, 0.2045, 0.3149, 0.2273, 0.3149, 0.2386, 0.2559, 0.2159, 0.2559, 0.2273, 0.2756, 0.2159, 0.2559, 0.2045, 0.2756, 0.2273, 0.2756, 0.2273, 0.2756, 0.2045, 0.2756, 0.2159, 0.2952, 0.2045, 0.2756, 0.1932, 0.2952, 0.2159, 0.2952, 0.2159, 0.2952, 0.1932, 0.2952, 0.2045, 0.3149, 0.1932, 0.2952, 0.1818, 0.3149, 0.2045, 0.3149, 0.2159, 0.2559, 0.1932, 0.2559, 0.2045, 0.2756, 0.1932, 0.2559, 0.1818, 0.2756, 0.2045, 0.2756, 0.2045, 0.2756, 0.1818, 0.2756, 0.1932, 0.2952, 0.1818, 0.2756, 0.1705, 0.2952, 0.1932, 0.2952, 0.1932, 0.2952, 0.1705, 0.2952, 0.1818, 0.3149, 0.1705, 0.2952, 0.1591, 0.3149, 0.1818, 0.3149, 0.1932, 0.2559, 0.1705, 0.2559, 0.1818, 0.2756, 0.1705, 0.2559, 0.1591, 0.2756, 0.1818, 0.2756, 0.1818, 0.2756, 0.1591, 0.2756, 0.1705, 0.2952, 0.1591, 0.2756, 0.1477, 0.2952, 0.1705, 0.2952, 0.1705, 0.2952, 0.1477, 0.2952, 0.1591, 0.3149, 0.1477, 0.2952, 0.1364, 0.3149, 0.1591, 0.3149, 0.1705, 0.2559, 0.1477, 0.2559, 0.1591, 0.2756, 0.1477, 0.2559, 0.1364, 0.2756, 0.1591, 0.2756, 0.1591, 0.2756, 0.1364, 0.2756, 0.1477, 0.2952, 0.1364, 0.2756, 0.125, 0.2952, 0.1477, 0.2952, 0.1477, 0.2952, 0.125, 0.2952, 0.1364, 0.3149, 0.125, 0.2952, 0.1136, 0.3149, 0.1364, 0.3149, 0.1477, 0.2559, 0.125, 0.2559, 0.1364, 0.2756, 0.125, 0.2559, 0.1136, 0.2756, 0.1364, 0.2756, 0.1364, 0.2756, 0.1136, 0.2756, 0.125, 0.2952, 0.1136, 0.2756, 0.1023, 0.2952, 0.125, 0.2952, 0.125, 0.2952, 0.1023, 0.2952, 0.1136, 0.3149, 0.1023, 0.2952, 0.09091, 0.3149, 0.1136, 0.3149, 0.9886, 0.2952, 0.9773, 0.3149, 1.0, 0.3149, 0.9773, 0.2756, 0.9659, 0.2952, 0.9886, 0.2952, 0.9659, 0.2559, 0.9545, 0.2756, 0.9773, 0.2756, 0.9886, 0.2952, 0.9659, 0.2952, 0.9773, 0.3149, 0.9659, 0.2952, 0.9545, 0.3149, 0.9773, 0.3149, 0.9773, 0.2756, 0.9545, 0.2756, 0.9659, 0.2952, 0.9545, 0.2756, 0.9432, 0.2952, 0.9659, 0.2952, 0.9659, 0.2952, 0.9432, 0.2952, 0.9545, 0.3149, 0.9432, 0.2952, 0.9318, 0.3149, 0.9545, 0.3149, 0.9659, 0.2559, 0.9432, 0.2559, 0.9545, 0.2756, 0.9432, 0.2559, 0.9318, 0.2756, 0.9545, 0.2756, 0.9545, 0.2756, 0.9318, 0.2756, 0.9432, 0.2952, 0.9318, 0.2756, 0.9205, 0.2952, 0.9432, 0.2952, 0.9432, 0.2952, 0.9205, 0.2952, 0.9318, 0.3149, 0.9205, 0.2952, 0.9091, 0.3149, 0.9318, 0.3149, 0.9432, 0.2559, 0.9205, 0.2559, 0.9318, 0.2756, 0.9205, 0.2559, 0.9091, 0.2756, 0.9318, 0.2756, 0.9318, 0.2756, 0.9091, 0.2756, 0.9205, 0.2952, 0.9091, 0.2756, 0.8977, 0.2952, 0.9205, 0.2952, 0.9205, 0.2952, 0.8977, 0.2952, 0.9091, 0.3149, 0.8977, 0.2952, 0.8864, 0.3149, 0.9091, 0.3149, 0.9205, 0.2559, 0.8977, 0.2559, 0.9091, 0.2756, 0.8977, 0.2559, 0.8864, 0.2756, 0.9091, 0.2756, 0.9091, 0.2756, 0.8864, 0.2756, 0.8977, 0.2952, 0.8864, 0.2756, 0.875, 0.2952, 0.8977, 0.2952, 0.8977, 0.2952, 0.875, 0.2952, 0.8864, 0.3149, 0.875, 0.2952, 0.8636, 0.3149, 0.8864, 0.3149, 0.8977, 0.2559, 0.875, 0.2559, 0.8864, 0.2756, 0.875, 0.2559, 0.8636, 0.2756, 0.8864, 0.2756, 0.8864, 0.2756, 0.8636, 0.2756, 0.875, 0.2952, 0.8636, 0.2756, 0.8523, 0.2952, 0.875, 0.2952, 0.875, 0.2952, 0.8523, 0.2952, 0.8636, 0.3149, 0.8523, 0.2952, 0.8409, 0.3149, 0.8636, 0.3149, 0.875, 0.2559, 0.8523, 0.2559, 0.8636, 0.2756, 0.8523, 0.2559, 0.8409, 0.2756, 0.8636, 0.2756, 0.8636, 0.2756, 0.8409, 0.2756, 0.8523, 0.2952, 0.8409, 0.2756, 0.8295, 0.2952, 0.8523, 0.2952, 0.8523, 0.2952, 0.8295, 0.2952, 0.8409, 0.3149, 0.8295, 0.2952, 0.8182, 0.3149, 0.8409, 0.3149, 0.8068, 0.2952, 0.7955, 0.3149, 0.8182, 0.3149, 0.7955, 0.2756, 0.7841, 0.2952, 0.8068, 0.2952, 0.7841, 0.2559, 0.7727, 0.2756, 0.7955, 0.2756, 0.8068, 0.2952, 0.7841, 0.2952, 0.7955, 0.3149, 0.7841, 0.2952, 0.7727, 0.3149, 0.7955, 0.3149, 0.7955, 0.2756, 0.7727, 0.2756, 0.7841, 0.2952, 0.7727, 0.2756, 0.7614, 0.2952, 0.7841, 0.2952, 0.7841, 0.2952, 0.7614, 0.2952, 0.7727, 0.3149, 0.7614, 0.2952, 0.75, 0.3149, 0.7727, 0.3149, 0.7841, 0.2559, 0.7614, 0.2559, 0.7727, 0.2756, 0.7614, 0.2559, 0.75, 0.2756, 0.7727, 0.2756, 0.7727, 0.2756, 0.75, 0.2756, 0.7614, 0.2952, 0.75, 0.2756, 0.7386, 0.2952, 0.7614, 0.2952, 0.7614, 0.2952, 0.7386, 0.2952, 0.75, 0.3149, 0.7386, 0.2952, 0.7273, 0.3149, 0.75, 0.3149, 0.7614, 0.2559, 0.7386, 0.2559, 0.75, 0.2756, 0.7386, 0.2559, 0.7273, 0.2756, 0.75, 0.2756, 0.75, 0.2756, 0.7273, 0.2756, 0.7386, 0.2952, 0.7273, 0.2756, 0.7159, 0.2952, 0.7386, 0.2952, 0.7386, 0.2952, 0.7159, 0.2952, 0.7273, 0.3149, 0.7159, 0.2952, 0.7045, 0.3149, 0.7273, 0.3149, 0.7386, 0.2559, 0.7159, 0.2559, 0.7273, 0.2756, 0.7159, 0.2559, 0.7045, 0.2756, 0.7273, 0.2756, 0.7273, 0.2756, 0.7045, 0.2756, 0.7159, 0.2952, 0.7045, 0.2756, 0.6932, 0.2952, 0.7159, 0.2952, 0.7159, 0.2952, 0.6932, 0.2952, 0.7045, 0.3149, 0.6932, 0.2952, 0.6818, 0.3149, 0.7045, 0.3149, 0.7159, 0.2559, 0.6932, 0.2559, 0.7045, 0.2756, 0.6932, 0.2559, 0.6818, 0.2756, 0.7045, 0.2756, 0.7045, 0.2756, 0.6818, 0.2756, 0.6932, 0.2952, 0.6818, 0.2756, 0.6705, 0.2952, 0.6932, 0.2952, 0.6932, 0.2952, 0.6705, 0.2952, 0.6818, 0.3149, 0.6705, 0.2952, 0.6591, 0.3149, 0.6818, 0.3149, 0.6932, 0.2559, 0.6705, 0.2559, 0.6818, 0.2756, 0.6705, 0.2559, 0.6591, 0.2756, 0.6818, 0.2756, 0.6818, 0.2756, 0.6591, 0.2756, 0.6705, 0.2952, 0.6591, 0.2756, 0.6477, 0.2952, 0.6705, 0.2952, 0.6705, 0.2952, 0.6477, 0.2952, 0.6591, 0.3149, 0.6477, 0.2952, 0.6364, 0.3149, 0.6591, 0.3149, 0.4659, 0.2952, 0.4432, 0.2952, 0.4545, 0.3149, 0.4773, 0.2756, 0.4545, 0.2756, 0.4659, 0.2952, 0.4886, 0.2559, 0.4659, 0.2559, 0.4773, 0.2756, 0.4659, 0.2952, 0.4545, 0.2756, 0.4432, 0.2952, 0.4545, 0.2756, 0.4318, 0.2756, 0.4432, 0.2952, 0.4773, 0.2756, 0.4659, 0.2559, 0.4545, 0.2756, 0.4659, 0.2559, 0.4432, 0.2559, 0.4545, 0.2756, 0.4545, 0.2756, 0.4432, 0.2559, 0.4318, 0.2756, 0.4432, 0.2559, 0.4205, 0.2559, 0.4318, 0.2756, 0.2841, 0.2952, 0.2614, 0.2952, 0.2727, 0.3149, 0.2955, 0.2756, 0.2727, 0.2756, 0.2841, 0.2952, 0.3068, 0.2559, 0.2841, 0.2559, 0.2955, 0.2756, 0.2841, 0.2952, 0.2727, 0.2756, 0.2614, 0.2952, 0.2727, 0.2756, 0.25, 0.2756, 0.2614, 0.2952, 0.2955, 0.2756, 0.2841, 0.2559, 0.2727, 0.2756, 0.2841, 0.2559, 0.2614, 0.2559, 0.2727, 0.2756, 0.2727, 0.2756, 0.2614, 0.2559, 0.25, 0.2756, 0.2614, 0.2559, 0.2386, 0.2559, 0.25, 0.2756, 0.1023, 0.2952, 0.07955, 0.2952, 0.09091, 0.3149, 0.1136, 0.2756, 0.09091, 0.2756, 0.1023, 0.2952, 0.125, 0.2559, 0.1023, 0.2559, 0.1136, 0.2756, 0.1023, 0.2952, 0.09091, 0.2756, 0.07955, 0.2952, 0.09091, 0.2756, 0.06818, 0.2756, 0.07955, 0.2952, 0.1136, 0.2756, 0.1023, 0.2559, 0.09091, 0.2756, 0.1023, 0.2559, 0.07955, 0.2559, 0.09091, 0.2756, 0.09091, 0.2756, 0.07955, 0.2559, 0.06818, 0.2756, 0.07955, 0.2559, 0.05682, 0.2559, 0.06818, 0.2756, 0.8295, 0.2952, 0.8068, 0.2952, 0.8182, 0.3149, 0.8409, 0.2756, 0.8182, 0.2756, 0.8295, 0.2952, 0.8523, 0.2559, 0.8295, 0.2559, 0.8409, 0.2756, 0.8295, 0.2952, 0.8182, 0.2756, 0.8068, 0.2952, 0.8182, 0.2756, 0.7955, 0.2756, 0.8068, 0.2952, 0.8409, 0.2756, 0.8295, 0.2559, 0.8182, 0.2756, 0.8295, 0.2559, 0.8068, 0.2559, 0.8182, 0.2756, 0.8182, 0.2756, 0.8068, 0.2559, 0.7955, 0.2756, 0.8068, 0.2559, 0.7841, 0.2559, 0.7955, 0.2756, 0.6477, 0.2952, 0.625, 0.2952, 0.6364, 0.3149, 0.6591, 0.2756, 0.6364, 0.2756, 0.6477, 0.2952, 0.6705, 0.2559, 0.6477, 0.2559, 0.6591, 0.2756, 0.6477, 0.2952, 0.6364, 0.2756, 0.625, 0.2952, 0.6364, 0.2756, 0.6136, 0.2756, 0.625, 0.2952, 0.6591, 0.2756, 0.6477, 0.2559, 0.6364, 0.2756, 0.6477, 0.2559, 0.625, 0.2559, 0.6364, 0.2756, 0.6364, 0.2756, 0.625, 0.2559, 0.6136, 0.2756, 0.625, 0.2559, 0.6023, 0.2559, 0.6136, 0.2756])
me_icosphere.materials.append(mat_material_003)
me_icosphere.use_remesh_fix_poles = True
me_icosphere.use_remesh_preserve_attributes = False
me_icosphere.use_mirror_vertex_groups = False
me_icosphere.update()
me_cube_002 = bpy.data.meshes.new('Cube.002')
me_cube_002.from_pydata([(-1.0, -1.0, -1.0), (-1.0, -1.0, 1.0), (-1.0, 1.0, -1.0), (-1.0, 1.0, 1.0), (1.0, -1.0, -1.0), (1.0, -1.0, 1.0), (1.0, 1.0, -1.0), (1.0, 1.0, 1.0)], [], [(0, 1, 3, 2), (2, 3, 7, 6), (6, 7, 5, 4), (4, 5, 1, 0), (2, 6, 4, 0), (7, 3, 1, 5)])
_uv = me_cube_002.uv_layers.new(name='UVMap')
_uv.uv.foreach_set('vector', [0.375, 0.0, 0.625, 0.0, 0.625, 0.25, 0.375, 0.25, 0.375, 0.25, 0.625, 0.25, 0.625, 0.5, 0.375, 0.5, 0.375, 0.5, 0.625, 0.5, 0.625, 0.75, 0.375, 0.75, 0.375, 0.75, 0.625, 0.75, 0.625, 1.0, 0.375, 1.0, 0.125, 0.5, 0.375, 0.5, 0.375, 0.75, 0.125, 0.75, 0.625, 0.5, 0.875, 0.5, 0.875, 0.75, 0.625, 0.75])
me_cube_002.materials.append(mat_material_006)
me_cube_002.use_remesh_fix_poles = True
me_cube_002.use_remesh_preserve_attributes = False
me_cube_002.use_mirror_vertex_groups = False
me_cube_002.update()
me_cylinder_002 = bpy.data.meshes.new('Cylinder.002')
me_cylinder_002.from_pydata([(-4.65e-07, 0.7562, -0.5124), (-1.321e-06, 0.3073, 1.0), (0.1475, 0.7417, -0.5124), (0.05996, 0.3014, 1.0), (0.2894, 0.6986, -0.5124), (0.1176, 0.2839, 1.0), (0.4201, 0.6287, -0.5124), (0.1707, 0.2555, 1.0), (0.5347, 0.5347, -0.5124), (0.2173, 0.2173, 1.0), (0.6287, 0.4201, -0.5124), (0.2555, 0.1707, 1.0), (0.6986, 0.2894, -0.5124), (0.2839, 0.1176, 1.0), (0.7417, 0.1475, -0.5124), (0.3014, 0.05996, 1.0), (0.7562, -4.08e-07, -0.5124), (0.3073, -1.298e-06, 1.0), (0.7417, -0.1475, -0.5124), (0.3014, -0.05996, 1.0), (0.6986, -0.2894, -0.5124), (0.2839, -0.1176, 1.0), (0.6287, -0.4201, -0.5124), (0.2555, -0.1707, 1.0), (0.5347, -0.5347, -0.5124), (0.2173, -0.2173, 1.0), (0.4201, -0.6287, -0.5124), (0.1707, -0.2555, 1.0), (0.2894, -0.6986, -0.5124), (0.1176, -0.2839, 1.0), (0.1475, -0.7417, -0.5124), (0.05996, -0.3014, 1.0), (-7.114e-07, -0.7562, -0.5124), (-1.421e-06, -0.3073, 1.0), (-0.1475, -0.7417, -0.5124), (-0.05996, -0.3014, 1.0), (-0.2894, -0.6986, -0.5124), (-0.1176, -0.2839, 1.0), (-0.4201, -0.6287, -0.5124), (-0.1707, -0.2555, 1.0), (-0.5347, -0.5347, -0.5124), (-0.2173, -0.2173, 1.0), (-0.6287, -0.4201, -0.5124), (-0.2555, -0.1707, 1.0), (-0.6986, -0.2894, -0.5124), (-0.2839, -0.1176, 1.0), (-0.7417, -0.1475, -0.5124), (-0.3014, -0.05996, 1.0), (-0.7562, 2.651e-07, -0.5124), (-0.3073, -1.024e-06, 1.0), (-0.7417, 0.1475, -0.5124), (-0.3014, 0.05996, 1.0), (-0.6986, 0.2894, -0.5124), (-0.2839, 0.1176, 1.0), (-0.6287, 0.4201, -0.5124), (-0.2555, 0.1707, 1.0), (-0.5347, 0.5347, -0.5124), (-0.2173, 0.2173, 1.0), (-0.4201, 0.6287, -0.5124), (-0.1707, 0.2555, 1.0), (-0.2894, 0.6986, -0.5124), (-0.1176, 0.2839, 1.0), (-0.1475, 0.7417, -0.5124), (-0.05996, 0.3014, 1.0)], [], [(0, 1, 3, 2), (2, 3, 5, 4), (4, 5, 7, 6), (6, 7, 9, 8), (8, 9, 11, 10), (10, 11, 13, 12), (12, 13, 15, 14), (14, 15, 17, 16), (16, 17, 19, 18), (18, 19, 21, 20), (20, 21, 23, 22), (22, 23, 25, 24), (24, 25, 27, 26), (26, 27, 29, 28), (28, 29, 31, 30), (30, 31, 33, 32), (32, 33, 35, 34), (34, 35, 37, 36), (36, 37, 39, 38), (38, 39, 41, 40), (40, 41, 43, 42), (42, 43, 45, 44), (44, 45, 47, 46), (46, 47, 49, 48), (48, 49, 51, 50), (50, 51, 53, 52), (52, 53, 55, 54), (54, 55, 57, 56), (56, 57, 59, 58), (58, 59, 61, 60), (3, 1, 63, 61, 59, 57, 55, 53, 51, 49, 47, 45, 43, 41, 39, 37, 35, 33, 31, 29, 27, 25, 23, 21, 19, 17, 15, 13, 11, 9, 7, 5), (60, 61, 63, 62), (62, 63, 1, 0), (0, 2, 4, 6, 8, 10, 12, 14, 16, 18, 20, 22, 24, 26, 28, 30, 32, 34, 36, 38, 40, 42, 44, 46, 48, 50, 52, 54, 56, 58, 60, 62)])
_uv = me_cylinder_002.uv_layers.new(name='UVMap')
_uv.uv.foreach_set('vector', [1.0, 0.5, 1.0, 1.0, 0.9688, 1.0, 0.9688, 0.5, 0.9688, 0.5, 0.9688, 1.0, 0.9375, 1.0, 0.9375, 0.5, 0.9375, 0.5, 0.9375, 1.0, 0.9062, 1.0, 0.9062, 0.5, 0.9062, 0.5, 0.9062, 1.0, 0.875, 1.0, 0.875, 0.5, 0.875, 0.5, 0.875, 1.0, 0.8438, 1.0, 0.8438, 0.5, 0.8438, 0.5, 0.8438, 1.0, 0.8125, 1.0, 0.8125, 0.5, 0.8125, 0.5, 0.8125, 1.0, 0.7812, 1.0, 0.7812, 0.5, 0.7812, 0.5, 0.7812, 1.0, 0.75, 1.0, 0.75, 0.5, 0.75, 0.5, 0.75, 1.0, 0.7188, 1.0, 0.7188, 0.5, 0.7188, 0.5, 0.7188, 1.0, 0.6875, 1.0, 0.6875, 0.5, 0.6875, 0.5, 0.6875, 1.0, 0.6562, 1.0, 0.6562, 0.5, 0.6562, 0.5, 0.6562, 1.0, 0.625, 1.0, 0.625, 0.5, 0.625, 0.5, 0.625, 1.0, 0.5938, 1.0, 0.5938, 0.5, 0.5938, 0.5, 0.5938, 1.0, 0.5625, 1.0, 0.5625, 0.5, 0.5625, 0.5, 0.5625, 1.0, 0.5312, 1.0, 0.5312, 0.5, 0.5312, 0.5, 0.5312, 1.0, 0.5, 1.0, 0.5, 0.5, 0.5, 0.5, 0.5, 1.0, 0.4688, 1.0, 0.4688, 0.5, 0.4688, 0.5, 0.4688, 1.0, 0.4375, 1.0, 0.4375, 0.5, 0.4375, 0.5, 0.4375, 1.0, 0.4062, 1.0, 0.4062, 0.5, 0.4062, 0.5, 0.4062, 1.0, 0.375, 1.0, 0.375, 0.5, 0.375, 0.5, 0.375, 1.0, 0.3438, 1.0, 0.3438, 0.5, 0.3438, 0.5, 0.3438, 1.0, 0.3125, 1.0, 0.3125, 0.5, 0.3125, 0.5, 0.3125, 1.0, 0.2812, 1.0, 0.2812, 0.5, 0.2812, 0.5, 0.2812, 1.0, 0.25, 1.0, 0.25, 0.5, 0.25, 0.5, 0.25, 1.0, 0.2188, 1.0, 0.2188, 0.5, 0.2188, 0.5, 0.2188, 1.0, 0.1875, 1.0, 0.1875, 0.5, 0.1875, 0.5, 0.1875, 1.0, 0.1562, 1.0, 0.1562, 0.5, 0.1562, 0.5, 0.1562, 1.0, 0.125, 1.0, 0.125, 0.5, 0.125, 0.5, 0.125, 1.0, 0.09375, 1.0, 0.09375, 0.5, 0.09375, 0.5, 0.09375, 1.0, 0.0625, 1.0, 0.0625, 0.5, 0.2968, 0.4854, 0.25, 0.49, 0.2032, 0.4854, 0.1582, 0.4717, 0.1167, 0.4496, 0.08029, 0.4197, 0.05045, 0.3833, 0.02827, 0.3418, 0.01461, 0.2968, 0.01, 0.25, 0.01461, 0.2032, 0.02827, 0.1582, 0.05045, 0.1167, 0.08029, 0.08029, 0.1167, 0.05045, 0.1582, 0.02827, 0.2032, 0.01461, 0.25, 0.01, 0.2968, 0.01461, 0.3418, 0.02827, 0.3833, 0.05045, 0.4197, 0.08029, 0.4496, 0.1167, 0.4717, 0.1582, 0.4854, 0.2032, 0.49, 0.25, 0.4854, 0.2968, 0.4717, 0.3418, 0.4496, 0.3833, 0.4197, 0.4197, 0.3833, 0.4496, 0.3418, 0.4717, 0.0625, 0.5, 0.0625, 1.0, 0.03125, 1.0, 0.03125, 0.5, 0.03125, 0.5, 0.03125, 1.0, 0.0, 1.0, 0.0, 0.5, 0.75, 0.49, 0.7968, 0.4854, 0.8418, 0.4717, 0.8833, 0.4496, 0.9197, 0.4197, 0.9496, 0.3833, 0.9717, 0.3418, 0.9854, 0.2968, 0.99, 0.25, 0.9854, 0.2032, 0.9717, 0.1582, 0.9496, 0.1167, 0.9197, 0.08029, 0.8833, 0.05045, 0.8418, 0.02827, 0.7968, 0.01461, 0.75, 0.01, 0.7032, 0.01461, 0.6582, 0.02827, 0.6167, 0.05045, 0.5803, 0.08029, 0.5504, 0.1167, 0.5283, 0.1582, 0.5146, 0.2032, 0.51, 0.25, 0.5146, 0.2968, 0.5283, 0.3418, 0.5504, 0.3833, 0.5803, 0.4197, 0.6167, 0.4496, 0.6582, 0.4717, 0.7032, 0.4854])
me_cylinder_002.materials.append(mat_material_006)
me_cylinder_002.use_remesh_fix_poles = True
me_cylinder_002.use_remesh_preserve_attributes = False
me_cylinder_002.use_mirror_vertex_groups = False
me_cylinder_002.update()

# ---- objects
ob_light = bpy.data.objects.new('Light', light_light)
ob_camera = bpy.data.objects.new('Camera', cam_camera)
ob_cylinder = bpy.data.objects.new('Cylinder', me_cylinder)
ob_cylinder_001 = bpy.data.objects.new('Cylinder.001', me_cylinder_001)
ob_icosphere = bpy.data.objects.new('Icosphere', me_icosphere)
ob_cube = bpy.data.objects.new('Cube', me_cube_002)
ob_cylinder_002 = bpy.data.objects.new('Cylinder.002', me_cylinder_002)

# ---- transforms, parenting, visibility, modifiers, constraints
ob_light.location = (4.076, 1.005, 5.904)
ob_light.rotation_euler = (0.6503, 0.05522, 1.866)
ob_light.lock_rotations_4d = False
ob_light.empty_display_type = 'ARROWS'
ob_light.color = (0.0, 0.0, 0.0, 0.0)
ob_light.lineart.crease_threshold = 0.0
ob_camera.location = (4.995, -5.592, 4.401)
ob_camera.rotation_euler = (1.2, -2.922e-06, 0.5427)
ob_camera.lock_rotations_4d = False
ob_camera.empty_display_type = 'ARROWS'
ob_camera.color = (0.0, 0.0, 0.0, 0.0)
ob_camera.display_type = 'WIRE'
ob_camera.lineart.crease_threshold = 0.0
ob_cylinder.location = (1.0, 1.0, 0.5)
ob_cylinder.scale = (1.0, 1.0, 0.5)
ob_cylinder.lineart.crease_threshold = 0.0
_m = ob_cylinder.modifiers.new('Bevel', 'BEVEL')
ob_cylinder_001.location = (1.0, 1.0, 1.84)
ob_cylinder_001.scale = (0.66, 0.66, 0.84)
ob_cylinder_001.lineart.crease_threshold = 0.0
ob_icosphere.location = (1.0, 1.0, 2.6)
ob_icosphere.scale = (0.66, 0.66, 0.66)
ob_icosphere.lineart.crease_threshold = 0.0
ob_cube.location = (1.0, 1.0, 1.66)
ob_cube.rotation_euler = (0.0, -0.1431, 0.0)
ob_cube.scale = (0.07, 0.4, 0.69)
ob_cube.lineart.crease_threshold = 0.0
ob_cylinder_002.location = (1.25, 1.0, 1.61)
ob_cylinder_002.rotation_euler = (0.0, -1.714, 0.0)
ob_cylinder_002.scale = (0.4, 0.4, 0.17)
ob_cylinder_002.lineart.crease_threshold = 0.0

# ---- collection membership
col_collection.objects.link(ob_light)
col_collection.objects.link(ob_camera)
col_collection.objects.link(ob_cylinder)
col_collection.objects.link(ob_cylinder_001)
col_collection.objects.link(ob_icosphere)
col_collection.objects.link(ob_cube)
col_collection.objects.link(ob_cylinder_002)

# ---- scene / render settings (as saved in the file)
scene.camera = ob_camera
scene.frame_start = 1; scene.frame_end = 250; scene.frame_set(1)
scene.render.engine = 'CYCLES'
scene.cycles.use_denoising = False
scene.cycles.samples = 128
scene.cycles.sampling_pattern = 'TABULATED_SOBOL'
scene.cycles.use_adaptive_sampling = False
scene.cycles.use_light_tree = False
scene.view_settings.view_transform = 'Filmic'
bpy.context.view_layer.update()

